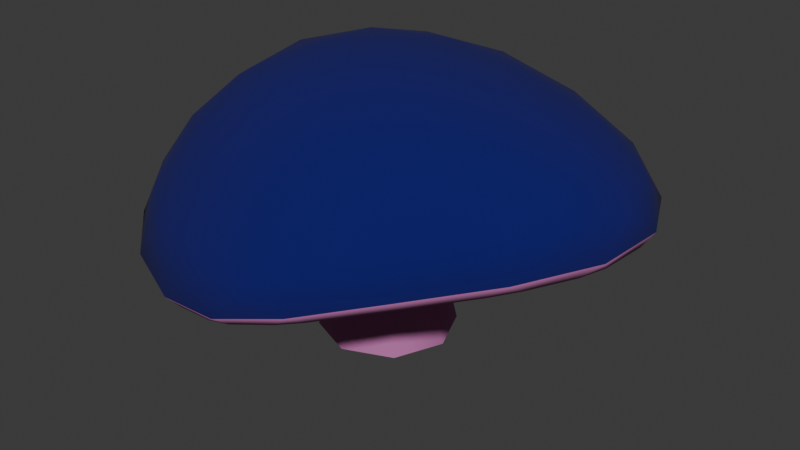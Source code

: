 # Source: mushroomBlue.blend  (saved by Blender 4.3.34; exported with 4.5.12 LTS)
import bpy
from mathutils import Matrix  # noqa: F401  (used for matrix-valued properties, if any)

bpy.ops.wm.read_factory_settings(use_empty=True)
scene = bpy.context.scene
scene.name = 'Scene'

# ---- collections
col_collection = bpy.data.collections.new('Collection'); scene.collection.children.link(col_collection)

# ---- materials (node trees are filled in below, after node groups)
mat_material_001 = bpy.data.materials.new('Material.001')
mat_material_002 = bpy.data.materials.new('Material.002')

# ---- node groups
ng_smooth_by_angle = bpy.data.node_groups.new('Smooth by Angle', 'GeometryNodeTree')
_s = ng_smooth_by_angle.interface.new_socket(name='Mesh', in_out='OUTPUT', socket_type='NodeSocketGeometry')
_s = ng_smooth_by_angle.interface.new_socket(name='Mesh', in_out='INPUT', socket_type='NodeSocketGeometry')
_s = ng_smooth_by_angle.interface.new_socket(name='Angle', in_out='INPUT', socket_type='NodeSocketFloat')
_s.subtype = 'ANGLE'
_s.default_value = 0.5236
_s.min_value = 0.0
_s.max_value = 3.142
_s.description = 'Maximum face angle for smooth edges'
_s = ng_smooth_by_angle.interface.new_socket(name='Ignore Sharpness', in_out='INPUT', socket_type='NodeSocketBool')
_s.force_non_field = True
ng_smooth_by_angle.description = 'Set the sharpness of mesh edges based on the angle between the neighboring faces'
ng_smooth_by_angle.is_modifier = True
_N = ng_smooth_by_angle.nodes; _L = ng_smooth_by_angle.links
n0 = _N.new('GeometryNodeSetShadeSmooth'); n0.name = 'Set Shade Smooth'; n0.location = (120, -80)
n0.domain = 'EDGE'
n1 = _N.new('GeometryNodeSetShadeSmooth'); n1.name = 'Set Shade Smooth.001'; n1.location = (300, -80)
n2 = _N.new('NodeGroupOutput'); n2.name = 'Group Output'; n2.location = (480, -80)
n3 = _N.new('GeometryNodeInputMeshEdgeAngle'); n3.name = 'Edge Angle'; n3.location = (-440, -240)
n4 = _N.new('NodeGroupInput'); n4.name = 'Group Input'; n4.location = (-80, -80)
n5 = _N.new('GeometryNodeInputEdgeSmooth'); n5.name = 'Is Edge Smooth'; n5.location = (-260, -120)
n6 = _N.new('GeometryNodeInputShadeSmooth'); n6.name = 'Is Shade Smooth'; n6.location = (-440, -397)
n7 = _N.new('FunctionNodeCompare'); n7.name = 'Compare'; n7.location = (-260, -260)
n7.operation = 'LESS_EQUAL'
n7.inputs[6].default_value = (0.0, 0.0, 0.0, 0.0)
n7.inputs[7].default_value = (0.0, 0.0, 0.0, 0.0)
n8 = _N.new('FunctionNodeBooleanMath'); n8.name = 'Boolean Math.001'; n8.location = (-80, -260)
n9 = _N.new('NodeGroupInput'); n9.name = 'Group Input.001'; n9.location = (-440, -329)
n10 = _N.new('NodeGroupInput'); n10.name = 'Group Input.002'; n10.location = (-259, -189)
n11 = _N.new('FunctionNodeBooleanMath'); n11.name = 'Boolean Math'; n11.location = (-80, -149)
n11.operation = 'OR'
n12 = _N.new('FunctionNodeBooleanMath'); n12.name = 'Boolean Math.002'; n12.location = (-260, -380)
n12.operation = 'OR'
n13 = _N.new('NodeGroupInput'); n13.name = 'Group Input.003'; n13.location = (-440, -460)
_L.new(n3.outputs[0], n7.inputs[0])
_L.new(n1.outputs[0], n2.inputs[0])
_L.new(n9.outputs[1], n7.inputs[1])
_L.new(n7.outputs[0], n8.inputs[0])
_L.new(n4.outputs[0], n0.inputs[0])
_L.new(n0.outputs[0], n1.inputs[0])
_L.new(n8.outputs[0], n0.inputs[2])
_L.new(n10.outputs[2], n11.inputs[1])
_L.new(n5.outputs[0], n11.inputs[0])
_L.new(n11.outputs[0], n0.inputs[1])
_L.new(n13.outputs[2], n12.inputs[1])
_L.new(n6.outputs[0], n12.inputs[0])
_L.new(n12.outputs[0], n8.inputs[1])
n2.is_active_output = True

# ---- material node trees
mat_material_001.use_nodes = True; mat_material_001.node_tree.nodes.clear()
_N = mat_material_001.node_tree.nodes; _L = mat_material_001.node_tree.links
n0 = _N.new('ShaderNodeBsdfPrincipled'); n0.name = 'Principled BSDF'; n0.location = (10, 300)
n0.inputs[0].default_value = (0.0001073, 0.0, 0.1268, 1.0)
n0.inputs[2].default_value = 1.0
n1 = _N.new('ShaderNodeOutputMaterial'); n1.name = 'Material Output'; n1.location = (300, 300)
_L.new(n0.outputs[0], n1.inputs[0])
n1.is_active_output = True
mat_material_002.use_nodes = True; mat_material_002.node_tree.nodes.clear()
_N = mat_material_002.node_tree.nodes; _L = mat_material_002.node_tree.links
n0 = _N.new('ShaderNodeBsdfPrincipled'); n0.name = 'Principled BSDF'; n0.location = (10, 300)
n0.inputs[0].default_value = (0.4714, 0.1481, 0.3623, 1.0)
n0.inputs[2].default_value = 1.0
n1 = _N.new('ShaderNodeOutputMaterial'); n1.name = 'Material Output'; n1.location = (300, 300)
_L.new(n0.outputs[0], n1.inputs[0])
n1.is_active_output = True

# ---- world
world_world = bpy.data.worlds.new('World'); scene.world = world_world
world_world.use_nodes = True; world_world.node_tree.nodes.clear()
_N = world_world.node_tree.nodes; _L = world_world.node_tree.links
n0 = _N.new('ShaderNodeOutputWorld'); n0.name = 'World Output'; n0.location = (300, 300)
n1 = _N.new('ShaderNodeBackground'); n1.name = 'Background'; n1.location = (10, 300)
n1.inputs[0].default_value = (0.05088, 0.05088, 0.05088, 1.0)
_L.new(n1.outputs[0], n0.inputs[0])
n0.is_active_output = True
world_world.color = (0.05088, 0.05088, 0.05088)
world_world.use_sun_shadow = False
world_world.sun_shadow_jitter_overblur = 0.0

# ---- meshes
me_icosphere = bpy.data.meshes.new('Icosphere')
me_icosphere.from_pydata([(0.2981, -1.144, 0.3513), (-0.7236, -0.7276, 0.4192), (-0.7236, 0.4974, 0.3293), (0.3998, 0.8465, 0.4472), (1.295, -0.08743, 0.5541), (0.09205, -0.08669, 1.0), (0.1133, -0.1283, 0.4704), (1.082, -0.2491, 0.4292), (1.121, 0.01748, 0.4494), (0.1416, -1.017, 0.2509), (0.4026, -0.932, 0.3042), (-0.6505, -0.5256, 0.3484), (1.161, -0.3724, 0.5701), (0.8919, -0.6961, 0.5449), (0.5691, -0.9729, 0.4658), (0.03259, -1.157, 0.367), (-0.2629, -1.096, 0.3944), (-0.5319, -0.9299, 0.4239), (-0.8127, -0.4436, 0.5018), (-0.8506, -0.09478, 0.5043), (-0.8127, 0.2416, 0.4274), (-0.5318, 0.6658, 0.3914), (-0.2459, 0.802, 0.46), (0.0927, 0.8611, 0.4851), (0.6965, 0.7052, 0.5179), (1.009, 0.4729, 0.5853), (1.226, 0.1853, 0.6028), (0.1709, -0.3701, 0.9679), (0.2392, -0.6944, 0.8311), (0.2792, -0.9748, 0.5927), (1.11, -0.09014, 0.7254), (0.7983, -0.09392, 0.8701), (0.4223, -0.0924, 0.9679), (-0.1663, -0.2635, 0.9679), (-0.4223, -0.4614, 0.8466), (-0.6095, -0.628, 0.6382), (-0.156, 0.07962, 0.9679), (-0.4127, 0.2579, 0.8292), (-0.6095, 0.4045, 0.5827), (0.1993, 0.1846, 0.9679), (0.3028, 0.473, 0.8507), (0.3714, 0.7056, 0.6575), (0.5835, 0.2079, 0.8992), (0.9646, 0.2095, 0.7718), (0.6833, 0.4996, 0.738), (-0.07801, 0.3912, 0.8892), (0.01316, 0.676, 0.7078), (-0.3458, 0.5648, 0.6704), (-0.4394, -0.09387, 0.894), (-0.6708, 0.09028, 0.6937), (-0.6708, -0.2865, 0.7232), (-0.1097, -0.5994, 0.8785), (-0.3617, -0.8124, 0.6678), (-0.03867, -0.9341, 0.6447), (0.5364, -0.4062, 0.8948), (0.5852, -0.7315, 0.7138), (0.9043, -0.4057, 0.7507), (-0.5192, -0.7548, 0.3099), (-0.5162, 0.4744, 0.2471), (-0.6505, 0.2705, 0.2694), (0.5251, 0.6291, 0.3567), (0.2339, 0.7054, 0.3494), (1.021, 0.2596, 0.4484), (0.7927, 0.4823, 0.4045), (-0.04551, 0.7011, 0.3368), (-0.3188, 0.6165, 0.2884), (-0.7159, 0.02599, 0.3321), (-0.7159, -0.2652, 0.3683), (-0.3378, -0.9201, 0.275), (-0.1002, -1.014, 0.243), (0.6632, -0.7607, 0.3681), (0.9211, -0.5084, 0.4088), (1.245, -0.3187, 0.3407), (1.293, -0.2007, 0.3501), (1.314, -0.2486, 0.3979), (1.307, 0.1224, 0.3706), (1.357, 0.06825, 0.4229), (1.324, 0.008727, 0.3662), (0.09722, -1.21, 0.1202), (0.2002, -1.195, 0.1339), (0.1537, -1.243, 0.1632), (0.5023, -1.071, 0.2029), (0.4526, -1.138, 0.2317), (0.3948, -1.128, 0.177), (-0.8303, -0.5417, 0.2487), (-0.786, -0.6518, 0.2355), (-0.8395, -0.6164, 0.29), (-0.6097, -0.9233, 0.188), (-0.6774, -0.8976, 0.2415), (-0.6805, -0.8344, 0.2046), (-0.6098, 0.6587, 0.1266), (-0.681, 0.5835, 0.1222), (-0.6768, 0.6509, 0.1583), (-0.8299, 0.3276, 0.1591), (-0.8398, 0.4077, 0.1864), (-0.786, 0.4256, 0.1401), (0.6311, 0.7805, 0.2652), (0.5084, 0.8284, 0.2529), (0.5727, 0.8459, 0.3017), (0.1619, 0.9017, 0.2425), (0.2321, 0.9331, 0.2922), (0.2859, 0.8861, 0.247), (1.222, 0.3105, 0.3698), (1.148, 0.4079, 0.3605), (1.217, 0.3778, 0.4212), (0.9514, 0.5912, 0.3233), (0.8442, 0.6662, 0.3038), (0.9162, 0.6605, 0.3639), (-0.04771, 0.8987, 0.2325), (-0.1593, 0.8813, 0.2197), (-0.1115, 0.9282, 0.275), (-0.3732, 0.8138, 0.1789), (-0.4642, 0.7677, 0.1597), (-0.4402, 0.8251, 0.2114), (-0.8829, 0.1334, 0.2099), (-0.8969, 0.02181, 0.2311), (-0.9253, 0.09221, 0.2689), (-0.8969, -0.2196, 0.2617), (-0.8824, -0.3371, 0.2646), (-0.9248, -0.2802, 0.316), (-0.4646, -1.055, 0.1601), (-0.3755, -1.112, 0.1457), (-0.4381, -1.116, 0.1941), (-0.1791, -1.19, 0.1187), (-0.08019, -1.207, 0.1138), (-0.133, -1.238, 0.1519), (0.7036, -0.9336, 0.2548), (0.8107, -0.8449, 0.2771), (0.7763, -0.9132, 0.3163), (1.026, -0.633, 0.3114), (1.117, -0.5235, 0.3244), (1.106, -0.5861, 0.3698), (1.025, -0.6329, 0.3114), (1.001, -0.5474, 0.3433), (1.115, -0.523, 0.3243), (0.8107, -0.8448, 0.2771), (0.7033, -0.9333, 0.2548), (0.7119, -0.8313, 0.2972), (-0.179, -1.19, 0.1188), (-0.1177, -1.115, 0.1553), (-0.07999, -1.206, 0.114), (-0.3753, -1.112, 0.1457), (-0.4642, -1.054, 0.1602), (-0.3815, -1.01, 0.1915), (-0.8969, -0.2196, 0.2617), (-0.808, -0.2737, 0.297), (-0.8817, -0.3371, 0.2646), (-0.8969, 0.0218, 0.2311), (-0.8822, 0.1331, 0.2099), (-0.808, 0.05296, 0.256), (-0.3732, 0.8138, 0.1789), (-0.3746, 0.7095, 0.2069), (-0.4637, 0.7667, 0.1598), (-0.1593, 0.8813, 0.2197), (-0.04755, 0.8982, 0.2325), (-0.07793, 0.802, 0.2616), (0.951, 0.5905, 0.3232), (0.8501, 0.5591, 0.3386), (0.8438, 0.6656, 0.3037), (1.147, 0.4074, 0.3603), (1.22, 0.3092, 0.3694), (1.11, 0.3112, 0.3881), (0.1619, 0.9011, 0.2425), (0.2859, 0.8852, 0.247), (0.2281, 0.8062, 0.276), (0.6309, 0.7798, 0.2652), (0.5496, 0.7221, 0.2845), (0.5082, 0.8276, 0.2529), (-0.8292, 0.3271, 0.1592), (-0.7845, 0.4246, 0.1402), (-0.7342, 0.3264, 0.1853), (-0.6091, 0.6578, 0.1267), (-0.5861, 0.553, 0.1601), (-0.6799, 0.5821, 0.1224), (-0.6092, -0.9227, 0.188), (-0.6798, -0.8338, 0.2046), (-0.5862, -0.8233, 0.2309), (-0.8297, -0.5414, 0.2487), (-0.7342, -0.5657, 0.2744), (-0.7851, -0.6515, 0.2355), (0.5022, -1.071, 0.2029), (0.3945, -1.127, 0.177), (0.4251, -1.024, 0.2248), (0.09705, -1.208, 0.1203), (0.1427, -1.118, 0.1645), (0.2001, -1.194, 0.134), (1.305, 0.1217, 0.3702), (1.321, 0.007965, 0.3658), (1.227, 0.04149, 0.3893), (1.244, -0.3187, 0.3406), (1.183, -0.2564, 0.3664), (1.291, -0.2006, 0.3498), (0.1133, 0.2064, -0.3886), (0.1133, 0.003814, 0.4748), (0.35, 0.1083, -0.3886), (0.2067, -0.03489, 0.4748), (0.448, -0.1283, -0.3886), (0.2454, -0.1283, 0.4748), (0.35, -0.365, -0.3886), (0.2067, -0.2218, 0.4748), (0.1133, -0.463, -0.3886), (0.1133, -0.2605, 0.4748), (-0.1234, -0.365, -0.3886), (0.01988, -0.2218, 0.4748), (-0.2214, -0.1283, -0.3886), (-0.01882, -0.1283, 0.4748), (-0.1234, 0.1083, -0.3886), (0.01988, -0.03489, 0.4748)], [], [(0, 14, 29), (1, 17, 35), (2, 20, 38), (3, 23, 41), (4, 26, 30), (32, 39, 5), (31, 42, 32), (30, 43, 31), (32, 42, 39), (42, 40, 39), (31, 43, 42), (43, 44, 42), (42, 44, 40), (44, 41, 40), (30, 26, 43), (26, 25, 43), (43, 25, 44), (25, 24, 44), (44, 24, 41), (24, 3, 41), (39, 36, 5), (40, 45, 39), (41, 46, 40), (39, 45, 36), (45, 37, 36), (40, 46, 45), (46, 47, 45), (45, 47, 37), (47, 38, 37), (41, 23, 46), (23, 22, 46), (46, 22, 47), (22, 21, 47), (47, 21, 38), (21, 2, 38), (36, 33, 5), (37, 48, 36), (38, 49, 37), (36, 48, 33), (48, 34, 33), (37, 49, 48), (49, 50, 48), (48, 50, 34), (50, 35, 34), (38, 20, 49), (20, 19, 49), (49, 19, 50), (19, 18, 50), (50, 18, 35), (18, 1, 35), (33, 27, 5), (34, 51, 33), (35, 52, 34), (33, 51, 27), (51, 28, 27), (34, 52, 51), (52, 53, 51), (51, 53, 28), (53, 29, 28), (35, 17, 52), (17, 16, 52), (52, 16, 53), (16, 15, 53), (53, 15, 29), (15, 0, 29), (27, 32, 5), (28, 54, 27), (29, 55, 28), (27, 54, 32), (54, 31, 32), (28, 55, 54), (55, 56, 54), (54, 56, 31), (56, 30, 31), (29, 14, 55), (14, 13, 55), (55, 13, 56), (13, 12, 56), (56, 12, 30), (12, 4, 30), (76, 104, 26), (102, 75, 186, 160), (107, 24, 25), (86, 88, 1), (105, 103, 159, 156), (110, 113, 22), (139, 143, 68, 69), (143, 176, 57, 68), (184, 139, 69, 9), (100, 23, 3), (96, 106, 158, 165), (100, 110, 23), (164, 166, 60, 61), (188, 190, 7, 8), (108, 99, 162, 154), (113, 21, 22), (125, 80, 15), (111, 109, 153, 150), (116, 119, 19), (137, 182, 10, 70), (64, 61, 6), (69, 68, 6), (9, 69, 6), (94, 20, 2), (90, 112, 152, 171), (94, 116, 20), (161, 188, 8, 62), (145, 149, 66, 67), (114, 93, 168, 148), (119, 18, 19), (166, 157, 63, 60), (82, 14, 0), (117, 115, 147, 144), (122, 125, 16), (71, 70, 6), (8, 7, 6), (66, 59, 6), (62, 8, 6), (89, 85, 179, 175), (84, 118, 146, 177), (88, 122, 17), (61, 60, 6), (65, 64, 6), (120, 87, 174, 142), (125, 15, 16), (63, 62, 6), (104, 25, 26), (123, 121, 141, 138), (128, 131, 13), (83, 79, 185, 181), (78, 124, 140, 183), (82, 128, 14), (126, 81, 180, 136), (131, 12, 13), (58, 65, 6), (104, 107, 25), (129, 127, 135, 132), (133, 137, 70, 71), (77, 73, 191, 187), (72, 130, 134, 189), (101, 97, 167, 163), (176, 178, 11, 57), (182, 184, 9, 10), (116, 19, 20), (155, 164, 61, 64), (172, 151, 65, 58), (107, 98, 24), (190, 133, 71, 7), (151, 155, 64, 65), (95, 91, 173, 169), (60, 63, 6), (7, 71, 6), (98, 3, 24), (149, 170, 59, 66), (170, 172, 58, 59), (92, 94, 2), (157, 161, 62, 63), (178, 145, 67, 11), (86, 1, 18), (11, 67, 6), (10, 9, 6), (128, 13, 14), (57, 11, 6), (68, 57, 6), (119, 86, 18), (67, 66, 6), (59, 58, 6), (80, 0, 15), (88, 17, 1), (131, 74, 12), (70, 10, 6), (74, 4, 12), (76, 26, 4), (80, 82, 0), (110, 22, 23), (98, 100, 3), (122, 16, 17), (113, 92, 21), (92, 2, 21), (72, 73, 74), (75, 76, 77), (78, 79, 80), (81, 82, 83), (84, 85, 86), (87, 88, 89), (90, 91, 92), (93, 94, 95), (96, 97, 98), (99, 100, 101), (102, 103, 104), (105, 106, 107), (108, 109, 110), (111, 112, 113), (114, 115, 116), (117, 118, 119), (120, 121, 122), (123, 124, 125), (126, 127, 128), (129, 130, 131), (132, 133, 134), (135, 136, 137), (138, 139, 140), (141, 142, 143), (144, 145, 146), (147, 148, 149), (150, 151, 152), (153, 154, 155), (156, 157, 158), (159, 160, 161), (162, 163, 164), (165, 166, 167), (168, 169, 170), (171, 172, 173), (174, 175, 176), (177, 178, 179), (180, 181, 182), (183, 184, 185), (186, 187, 188), (189, 190, 191), (75, 102, 104, 76), (103, 105, 107, 104), (106, 96, 98, 107), (99, 108, 110, 100), (109, 111, 113, 110), (112, 90, 92, 113), (93, 114, 116, 94), (115, 117, 119, 116), (118, 84, 86, 119), (87, 120, 122, 88), (121, 123, 125, 122), (124, 78, 80, 125), (81, 126, 128, 82), (127, 129, 131, 128), (130, 72, 74, 131), (97, 101, 100, 98), (96, 165, 167, 97), (180, 81, 83, 181), (78, 183, 185, 79), (105, 156, 158, 106), (162, 99, 101, 163), (91, 95, 94, 92), (129, 132, 134, 130), (126, 136, 135, 127), (117, 144, 146, 118), (174, 87, 89, 175), (84, 177, 179, 85), (85, 89, 88, 86), (147, 115, 114, 148), (72, 189, 191, 73), (159, 103, 102, 160), (77, 187, 186, 75), (108, 154, 153, 109), (79, 83, 82, 80), (90, 171, 173, 91), (140, 124, 123, 138), (120, 142, 141, 121), (111, 150, 152, 112), (168, 93, 95, 169), (73, 77, 76, 74), (166, 164, 163, 167), (190, 188, 187, 191), (184, 182, 181, 185), (178, 176, 175, 179), (172, 170, 169, 173), (182, 137, 136, 180), (133, 190, 189, 134), (137, 133, 132, 135), (176, 143, 142, 174), (139, 184, 183, 140), (143, 139, 138, 141), (170, 149, 148, 168), (145, 178, 177, 146), (149, 145, 144, 147), (164, 155, 154, 162), (151, 172, 171, 152), (155, 151, 150, 153), (188, 161, 160, 186), (157, 166, 165, 158), (161, 157, 156, 159), (74, 76, 4), (192, 193, 195, 194), (194, 195, 197, 196), (196, 197, 199, 198), (198, 199, 201, 200), (200, 201, 203, 202), (202, 203, 205, 204), (195, 193, 207, 205, 203, 201, 199, 197), (204, 205, 207, 206), (206, 207, 193, 192)])
me_icosphere.polygons.foreach_set('use_smooth', [True] * 289)
me_icosphere.polygons.foreach_set('material_index', [0, 0, 0, 0, 0, 0, 0, 0, 0, 0, 0, 0, 0, 0, 0, 0, 0, 0, 0, 0, 0, 0, 0, 0, 0, 0, 0, 0, 0, 0, 0, 0, 0, 0, 0, 0, 0, 0, 0, 0, 0, 0, 0, 0, 0, 0, 0, 0, 0, 0, 0, 0, 0, 0, 0, 0, 0, 0, 0, 0, 0, 0, 0, 0, 0, 0, 0, 0, 0, 0, 0, 0, 0, 0, 0, 0, 0, 0, 0, 0, 0, 1, 0, 0, 1, 0, 1, 1, 1, 0, 1, 0, 1, 1, 1, 0, 0, 1, 0, 1, 1, 1, 1, 0, 1, 0, 1, 1, 1, 0, 1, 0, 1, 0, 1, 1, 1, 1, 1, 1, 0, 1, 1, 1, 0, 1, 0, 1, 0, 1, 1, 0, 1, 0, 1, 0, 1, 1, 1, 1, 1, 1, 1, 0, 1, 1, 0, 1, 1, 1, 1, 1, 0, 1, 1, 0, 1, 1, 0, 1, 1, 0, 1, 1, 0, 1, 1, 0, 0, 0, 1, 0, 0, 0, 0, 0, 0, 0, 0, 1, 1, 1, 1, 1, 1, 1, 1, 1, 1, 1, 1, 1, 1, 1, 1, 1, 1, 1, 1, 1, 1, 1, 1, 1, 1, 1, 1, 1, 1, 1, 1, 1, 1, 1, 1, 1, 1, 1, 1, 1, 1, 1, 1, 1, 1, 1, 1, 1, 1, 1, 1, 1, 1, 1, 1, 1, 1, 1, 1, 1, 1, 1, 1, 1, 1, 1, 1, 1, 1, 1, 1, 1, 1, 1, 1, 1, 1, 1, 1, 1, 1, 1, 1, 1, 1, 1, 1, 1, 1, 1, 1, 1, 1, 1, 1, 1, 1, 1, 1, 0, 1, 1, 1, 1, 1, 1, 0, 1, 1])
_uv = me_icosphere.uv_layers.new(name='UVMap')
_uv.uv.foreach_set('vector', [0.1818, 0.3149, 0.2273, 0.3149, 0.2045, 0.3543, 0.0, 0.3149, 0.04545, 0.3149, 0.02273, 0.3543, 0.7273, 0.3149, 0.7727, 0.3149, 0.75, 0.3543, 0.5455, 0.3149, 0.5909, 0.3149, 0.5682, 0.3543, 0.3636, 0.3149, 0.4091, 0.3149, 0.3864, 0.3543, 0.4318, 0.433, 0.4773, 0.433, 0.4545, 0.4724, 0.4091, 0.3937, 0.4545, 0.3937, 0.4318, 0.433, 0.3864, 0.3543, 0.4318, 0.3543, 0.4091, 0.3937, 0.4318, 0.433, 0.4545, 0.3937, 0.4773, 0.433, 0.4545, 0.3937, 0.5, 0.3937, 0.4773, 0.433, 0.4091, 0.3937, 0.4318, 0.3543, 0.4545, 0.3937, 0.4318, 0.3543, 0.4773, 0.3543, 0.4545, 0.3937, 0.4545, 0.3937, 0.4773, 0.3543, 0.5, 0.3937, 0.4773, 0.3543, 0.5227, 0.3543, 0.5, 0.3937, 0.3864, 0.3543, 0.4091, 0.3149, 0.4318, 0.3543, 0.4091, 0.3149, 0.4545, 0.3149, 0.4318, 0.3543, 0.4318, 0.3543, 0.4545, 0.3149, 0.4773, 0.3543, 0.4545, 0.3149, 0.5, 0.3149, 0.4773, 0.3543, 0.4773, 0.3543, 0.5, 0.3149, 0.5227, 0.3543, 0.5, 0.3149, 0.5455, 0.3149, 0.5227, 0.3543, 0.6136, 0.433, 0.6591, 0.433, 0.6364, 0.4724, 0.5909, 0.3937, 0.6364, 0.3937, 0.6136, 0.433, 0.5682, 0.3543, 0.6136, 0.3543, 0.5909, 0.3937, 0.6136, 0.433, 0.6364, 0.3937, 0.6591, 0.433, 0.6364, 0.3937, 0.6818, 0.3937, 0.6591, 0.433, 0.5909, 0.3937, 0.6136, 0.3543, 0.6364, 0.3937, 0.6136, 0.3543, 0.6591, 0.3543, 0.6364, 0.3937, 0.6364, 0.3937, 0.6591, 0.3543, 0.6818, 0.3937, 0.6591, 0.3543, 0.7045, 0.3543, 0.6818, 0.3937, 0.5682, 0.3543, 0.5909, 0.3149, 0.6136, 0.3543, 0.5909, 0.3149, 0.6364, 0.3149, 0.6136, 0.3543, 0.6136, 0.3543, 0.6364, 0.3149, 0.6591, 0.3543, 0.6364, 0.3149, 0.6818, 0.3149, 0.6591, 0.3543, 0.6591, 0.3543, 0.6818, 0.3149, 0.7045, 0.3543, 0.6818, 0.3149, 0.7273, 0.3149, 0.7045, 0.3543, 0.7955, 0.433, 0.8409, 0.433, 0.8182, 0.4724, 0.7727, 0.3937, 0.8182, 0.3937, 0.7955, 0.433, 0.75, 0.3543, 0.7955, 0.3543, 0.7727, 0.3937, 0.7955, 0.433, 0.8182, 0.3937, 0.8409, 0.433, 0.8182, 0.3937, 0.8636, 0.3937, 0.8409, 0.433, 0.7727, 0.3937, 0.7955, 0.3543, 0.8182, 0.3937, 0.7955, 0.3543, 0.8409, 0.3543, 0.8182, 0.3937, 0.8182, 0.3937, 0.8409, 0.3543, 0.8636, 0.3937, 0.8409, 0.3543, 0.8864, 0.3543, 0.8636, 0.3937, 0.75, 0.3543, 0.7727, 0.3149, 0.7955, 0.3543, 0.7727, 0.3149, 0.8182, 0.3149, 0.7955, 0.3543, 0.7955, 0.3543, 0.8182, 0.3149, 0.8409, 0.3543, 0.8182, 0.3149, 0.8636, 0.3149, 0.8409, 0.3543, 0.8409, 0.3543, 0.8636, 0.3149, 0.8864, 0.3543, 0.8636, 0.3149, 0.9091, 0.3149, 0.8864, 0.3543, 0.06818, 0.433, 0.1136, 0.433, 0.09091, 0.4724, 0.04545, 0.3937, 0.09091, 0.3937, 0.06818, 0.433, 0.02273, 0.3543, 0.06818, 0.3543, 0.04545, 0.3937, 0.06818, 0.433, 0.09091, 0.3937, 0.1136, 0.433, 0.09091, 0.3937, 0.1364, 0.3937, 0.1136, 0.433, 0.04545, 0.3937, 0.06818, 0.3543, 0.09091, 0.3937, 0.06818, 0.3543, 0.1136, 0.3543, 0.09091, 0.3937, 0.09091, 0.3937, 0.1136, 0.3543, 0.1364, 0.3937, 0.1136, 0.3543, 0.1591, 0.3543, 0.1364, 0.3937, 0.02273, 0.3543, 0.04545, 0.3149, 0.06818, 0.3543, 0.04545, 0.3149, 0.09091, 0.3149, 0.06818, 0.3543, 0.06818, 0.3543, 0.09091, 0.3149, 0.1136, 0.3543, 0.09091, 0.3149, 0.1364, 0.3149, 0.1136, 0.3543, 0.1136, 0.3543, 0.1364, 0.3149, 0.1591, 0.3543, 0.1364, 0.3149, 0.1818, 0.3149, 0.1591, 0.3543, 0.25, 0.433, 0.2955, 0.433, 0.2727, 0.4724, 0.2273, 0.3937, 0.2727, 0.3937, 0.25, 0.433, 0.2045, 0.3543, 0.25, 0.3543, 0.2273, 0.3937, 0.25, 0.433, 0.2727, 0.3937, 0.2955, 0.433, 0.2727, 0.3937, 0.3182, 0.3937, 0.2955, 0.433, 0.2273, 0.3937, 0.25, 0.3543, 0.2727, 0.3937, 0.25, 0.3543, 0.2955, 0.3543, 0.2727, 0.3937, 0.2727, 0.3937, 0.2955, 0.3543, 0.3182, 0.3937, 0.2955, 0.3543, 0.3409, 0.3543, 0.3182, 0.3937, 0.2045, 0.3543, 0.2273, 0.3149, 0.25, 0.3543, 0.2273, 0.3149, 0.2727, 0.3149, 0.25, 0.3543, 0.25, 0.3543, 0.2727, 0.3149, 0.2955, 0.3543, 0.2727, 0.3149, 0.3182, 0.3149, 0.2955, 0.3543, 0.2955, 0.3543, 0.3182, 0.3149, 0.3409, 0.3543, 0.3182, 0.3149, 0.3636, 0.3149, 0.3409, 0.3543, 0.3862, 0.2837, 0.4316, 0.2836, 0.4091, 0.3149, 0.4236, 0.2756, 0.3947, 0.2756, 0.3947, 0.2756, 0.4236, 0.2756, 0.4776, 0.2832, 0.5, 0.3149, 0.4545, 0.3149, 0.8879, 0.2851, 0.9304, 0.2849, 0.9091, 0.3149, 0.47, 0.2756, 0.4392, 0.2756, 0.4392, 0.2756, 0.47, 0.2756, 0.6139, 0.2827, 0.6591, 0.2826, 0.6364, 0.3149, 0.1136, 0.2756, 0.06818, 0.2756, 0.06818, 0.2756, 0.1136, 0.2756, 0.06818, 0.2756, 0.02273, 0.2756, 0.02273, 0.2756, 0.06818, 0.2756, 0.1591, 0.2756, 0.1136, 0.2756, 0.1136, 0.2756, 0.1591, 0.2756, 0.5675, 0.2839, 0.5909, 0.3149, 0.5455, 0.3149, 0.5147, 0.2756, 0.4853, 0.2756, 0.4853, 0.2756, 0.5147, 0.2756, 0.5683, 0.2831, 0.6135, 0.2831, 0.5909, 0.3149, 0.5682, 0.2756, 0.5227, 0.2756, 0.5227, 0.2756, 0.5682, 0.2756, 0.3864, 0.2756, 0.3409, 0.2756, 0.3409, 0.2756, 0.3864, 0.2756, 0.6054, 0.2756, 0.5765, 0.2756, 0.5765, 0.2756, 0.6054, 0.2756, 0.6594, 0.2826, 0.6818, 0.3149, 0.6364, 0.3149, 0.1138, 0.2828, 0.158, 0.283, 0.1364, 0.3149, 0.6517, 0.2756, 0.621, 0.2756, 0.621, 0.2756, 0.6517, 0.2756, 0.7957, 0.2828, 0.8406, 0.2827, 0.8182, 0.3149, 0.25, 0.2756, 0.2045, 0.2756, 0.2045, 0.2756, 0.25, 0.2756, 0.6136, 0.2756, 0.5682, 0.2756, 0.6136, 0.2756, 0.1136, 0.2756, 0.06818, 0.2756, 0.1136, 0.2756, 0.1591, 0.2756, 0.1136, 0.2756, 0.1591, 0.2756, 0.7489, 0.2836, 0.7727, 0.3149, 0.7273, 0.3149, 0.6963, 0.2756, 0.6672, 0.2756, 0.6672, 0.2756, 0.6963, 0.2756, 0.7498, 0.2832, 0.7953, 0.2832, 0.7727, 0.3149, 0.4318, 0.2756, 0.3864, 0.2756, 0.3864, 0.2756, 0.4318, 0.2756, 0.8409, 0.2756, 0.7955, 0.2756, 0.7955, 0.2756, 0.8409, 0.2756, 0.7875, 0.2756, 0.758, 0.2756, 0.758, 0.2756, 0.7875, 0.2756, 0.841, 0.2832, 0.8636, 0.3149, 0.8182, 0.3149, 0.5227, 0.2756, 0.4773, 0.2756, 0.4773, 0.2756, 0.5227, 0.2756, 0.2035, 0.284, 0.2273, 0.3149, 0.1818, 0.3149, 0.8335, 0.2756, 0.8029, 0.2756, 0.8029, 0.2756, 0.8335, 0.2756, 0.06861, 0.2826, 0.1135, 0.2825, 0.09091, 0.3149, 0.2955, 0.2756, 0.25, 0.2756, 0.2955, 0.2756, 0.3864, 0.2756, 0.3409, 0.2756, 0.3864, 0.2756, 0.7955, 0.2756, 0.75, 0.2756, 0.7955, 0.2756, 0.4318, 0.2756, 0.3864, 0.2756, 0.4318, 0.2756, 0.9237, 0.2756, 0.8945, 0.2756, 0.8945, 0.2756, 0.9237, 0.2756, 0.8781, 0.2756, 0.8492, 0.2756, 0.8492, 0.2756, 0.8781, 0.2756, 0.02293, 0.2832, 0.06829, 0.283, 0.04545, 0.3149, 0.5682, 0.2756, 0.5227, 0.2756, 0.5682, 0.2756, 0.6591, 0.2756, 0.6136, 0.2756, 0.6591, 0.2756, 0.06, 0.2756, 0.03094, 0.2756, 0.03094, 0.2756, 0.06, 0.2756, 0.1139, 0.2822, 0.1364, 0.3149, 0.09091, 0.3149, 0.4773, 0.2756, 0.4318, 0.2756, 0.4773, 0.2756, 0.4316, 0.2836, 0.4545, 0.3149, 0.4091, 0.3149, 0.1062, 0.2756, 0.07561, 0.2756, 0.07562, 0.2756, 0.1062, 0.2756, 0.2502, 0.283, 0.2951, 0.2831, 0.2727, 0.3149, 0.1965, 0.2756, 0.1671, 0.2756, 0.1671, 0.2756, 0.1965, 0.2756, 0.1508, 0.2756, 0.1219, 0.2756, 0.1219, 0.2756, 0.1508, 0.2756, 0.2044, 0.2834, 0.2498, 0.2834, 0.2273, 0.3149, 0.2421, 0.2756, 0.2125, 0.2756, 0.2125, 0.2756, 0.242, 0.2756, 0.2956, 0.2832, 0.3182, 0.3149, 0.2727, 0.3149, 0.7045, 0.2756, 0.6591, 0.2756, 0.7045, 0.2756, 0.4321, 0.2833, 0.4772, 0.2833, 0.4545, 0.3149, 0.2881, 0.2756, 0.2574, 0.2756, 0.2574, 0.2756, 0.2881, 0.2756, 0.2955, 0.2756, 0.25, 0.2756, 0.25, 0.2756, 0.2955, 0.2756, 0.3781, 0.2756, 0.3491, 0.2756, 0.3491, 0.2756, 0.3781, 0.2756, 0.3326, 0.2756, 0.3036, 0.2756, 0.3037, 0.2756, 0.3326, 0.2756, 0.56, 0.2756, 0.531, 0.2756, 0.531, 0.2756, 0.5599, 0.2756, 0.9318, 0.2756, 0.8864, 0.2756, 0.8864, 0.2756, 0.9318, 0.2756, 0.2045, 0.2756, 0.1591, 0.2756, 0.1591, 0.2756, 0.2045, 0.2756, 0.7953, 0.283, 0.8182, 0.3149, 0.7727, 0.3149, 0.6136, 0.2756, 0.5682, 0.2756, 0.5682, 0.2756, 0.6136, 0.2756, 0.7045, 0.2756, 0.6591, 0.2756, 0.6591, 0.2756, 0.7045, 0.2756, 0.4776, 0.2836, 0.5228, 0.2836, 0.5, 0.3149, 0.3409, 0.2756, 0.2955, 0.2756, 0.2955, 0.2756, 0.3409, 0.2756, 0.6591, 0.2756, 0.6136, 0.2756, 0.6136, 0.2756, 0.6591, 0.2756, 0.7418, 0.2756, 0.7128, 0.2756, 0.7128, 0.2756, 0.7418, 0.2756, 0.5227, 0.2756, 0.4773, 0.2756, 0.5227, 0.2756, 0.3409, 0.2756, 0.2955, 0.2756, 0.3409, 0.2756, 0.5237, 0.2838, 0.5455, 0.3149, 0.5, 0.3149, 0.7955, 0.2756, 0.75, 0.2756, 0.75, 0.2756, 0.7955, 0.2756, 0.75, 0.2756, 0.7045, 0.2756, 0.7045, 0.2756, 0.75, 0.2756, 0.7056, 0.2848, 0.7482, 0.2849, 0.7273, 0.3149, 0.4773, 0.2756, 0.4318, 0.2756, 0.4318, 0.2756, 0.4773, 0.2756, 0.8864, 0.2756, 0.8409, 0.2756, 0.8409, 0.2756, 0.8864, 0.2756, 0.887, 0.284, 0.9091, 0.3149, 0.8636, 0.3149, 0.8864, 0.2756, 0.8409, 0.2756, 0.8864, 0.2756, 0.2045, 0.2756, 0.1591, 0.2756, 0.2045, 0.2756, 0.2498, 0.2832, 0.2727, 0.3149, 0.2273, 0.3149, 0.9318, 0.2756, 0.8864, 0.2756, 0.9318, 0.2756, 0.06818, 0.2756, 0.02273, 0.2756, 0.06818, 0.2756, 0.8411, 0.2831, 0.8862, 0.2831, 0.8636, 0.3149, 0.8409, 0.2756, 0.7955, 0.2756, 0.8409, 0.2756, 0.75, 0.2756, 0.7045, 0.2756, 0.75, 0.2756, 0.1586, 0.2832, 0.1818, 0.3149, 0.1364, 0.3149, 0.02208, 0.2838, 0.04545, 0.3149, 0.0, 0.3149, 0.2955, 0.2835, 0.3409, 0.2837, 0.3182, 0.3149, 0.25, 0.2756, 0.2045, 0.2756, 0.25, 0.2756, 0.3419, 0.2843, 0.3636, 0.3149, 0.3182, 0.3149, 0.3853, 0.2846, 0.4091, 0.3149, 0.3636, 0.3149, 0.1595, 0.285, 0.2028, 0.2852, 0.1818, 0.3149, 0.6135, 0.2829, 0.6364, 0.3149, 0.5909, 0.3149, 0.5244, 0.2851, 0.5667, 0.285, 0.5455, 0.3149, 0.06822, 0.2825, 0.09091, 0.3149, 0.04545, 0.3149, 0.6595, 0.283, 0.7041, 0.283, 0.6818, 0.3149, 0.7048, 0.2831, 0.7273, 0.3149, 0.6818, 0.3149, 0.3326, 0.2756, 0.3491, 0.2756, 0.3409, 0.2837, 0.3947, 0.2756, 0.3845, 0.2854, 0.3781, 0.2756, 0.1508, 0.2756, 0.1671, 0.2756, 0.158, 0.283, 0.2125, 0.2756, 0.2028, 0.2852, 0.1965, 0.2756, 0.8781, 0.2756, 0.8945, 0.2756, 0.8862, 0.2831, 0.03094, 0.2756, 0.02273, 0.2756, 0.02273, 0.2756, 0.6963, 0.2756, 0.7128, 0.2756, 0.7041, 0.283, 0.758, 0.2756, 0.7482, 0.2849, 0.7418, 0.2756, 0.5147, 0.2756, 0.531, 0.2756, 0.5228, 0.2836, 0.5765, 0.2756, 0.5667, 0.285, 0.56, 0.2756, 0.4236, 0.2756, 0.4392, 0.2756, 0.4316, 0.2836, 0.47, 0.2756, 0.4853, 0.2756, 0.4772, 0.2833, 0.6054, 0.2756, 0.621, 0.2756, 0.6135, 0.2831, 0.6517, 0.2756, 0.6672, 0.2756, 0.6591, 0.2826, 0.7875, 0.2756, 0.8029, 0.2756, 0.7953, 0.2832, 0.8335, 0.2756, 0.8492, 0.2756, 0.8406, 0.2827, 0.06, 0.2756, 0.07561, 0.2756, 0.06829, 0.283, 0.1062, 0.2756, 0.1219, 0.2756, 0.1135, 0.2825, 0.2421, 0.2756, 0.2574, 0.2756, 0.2498, 0.2834, 0.2881, 0.2756, 0.3036, 0.2756, 0.2951, 0.2831, 0.2881, 0.2756, 0.2955, 0.2756, 0.3037, 0.2756, 0.2574, 0.2756, 0.242, 0.2756, 0.25, 0.2756, 0.1062, 0.2756, 0.1136, 0.2756, 0.1219, 0.2756, 0.07562, 0.2756, 0.06, 0.2756, 0.06818, 0.2756, 0.8335, 0.2756, 0.8409, 0.2756, 0.8492, 0.2756, 0.8029, 0.2756, 0.7875, 0.2756, 0.7955, 0.2756, 0.6517, 0.2756, 0.6591, 0.2756, 0.6672, 0.2756, 0.621, 0.2756, 0.6054, 0.2756, 0.6136, 0.2756, 0.47, 0.2756, 0.4773, 0.2756, 0.4853, 0.2756, 0.4392, 0.2756, 0.4236, 0.2756, 0.4318, 0.2756, 0.5765, 0.2756, 0.5599, 0.2756, 0.5682, 0.2756, 0.5147, 0.2756, 0.5227, 0.2756, 0.531, 0.2756, 0.758, 0.2756, 0.7418, 0.2756, 0.75, 0.2756, 0.6963, 0.2756, 0.7045, 0.2756, 0.7128, 0.2756, 0.03094, 0.2756, 0.02273, 0.2756, 0.02302, 0.2756, 0.8781, 0.2756, 0.8864, 0.2756, 0.8945, 0.2756, 0.2125, 0.2756, 0.1965, 0.2756, 0.2045, 0.2756, 0.1508, 0.2756, 0.1591, 0.2756, 0.1671, 0.2756, 0.3947, 0.2756, 0.3781, 0.2756, 0.3864, 0.2756, 0.3326, 0.2756, 0.3409, 0.2756, 0.3491, 0.2756, 0.3947, 0.2756, 0.4236, 0.2756, 0.4316, 0.2836, 0.3862, 0.2837, 0.4392, 0.2756, 0.47, 0.2756, 0.4772, 0.2833, 0.4321, 0.2833, 0.4853, 0.2756, 0.5147, 0.2756, 0.5228, 0.2836, 0.4776, 0.2836, 0.5765, 0.2756, 0.6054, 0.2756, 0.6135, 0.2831, 0.5683, 0.2831, 0.621, 0.2756, 0.6517, 0.2756, 0.6591, 0.2826, 0.6139, 0.2827, 0.6672, 0.2756, 0.6963, 0.2756, 0.7041, 0.283, 0.6595, 0.283, 0.758, 0.2756, 0.7875, 0.2756, 0.7953, 0.2832, 0.7498, 0.2832, 0.8029, 0.2756, 0.8335, 0.2756, 0.8406, 0.2827, 0.7957, 0.2828, 0.8492, 0.2756, 0.8781, 0.2756, 0.8862, 0.2831, 0.8411, 0.2831, 0.03094, 0.2756, 0.06, 0.2756, 0.06829, 0.283, 0.02293, 0.2832, 0.07561, 0.2756, 0.1062, 0.2756, 0.1135, 0.2825, 0.06861, 0.2826, 0.1219, 0.2756, 0.1508, 0.2756, 0.158, 0.283, 0.1138, 0.2828, 0.2125, 0.2756, 0.2421, 0.2756, 0.2498, 0.2834, 0.2044, 0.2834, 0.2574, 0.2756, 0.2881, 0.2756, 0.2951, 0.2831, 0.2502, 0.283, 0.3036, 0.2756, 0.3326, 0.2756, 0.3409, 0.2837, 0.2955, 0.2835, 0.531, 0.2756, 0.56, 0.2756, 0.5667, 0.285, 0.5244, 0.2851, 0.5147, 0.2756, 0.5147, 0.2756, 0.531, 0.2756, 0.531, 0.2756, 0.2125, 0.2756, 0.2125, 0.2756, 0.1965, 0.2756, 0.1965, 0.2756, 0.1508, 0.2756, 0.1508, 0.2756, 0.1671, 0.2756, 0.1671, 0.2756, 0.47, 0.2756, 0.47, 0.2756, 0.4853, 0.2756, 0.4853, 0.2756, 0.5765, 0.2756, 0.5765, 0.2756, 0.56, 0.2756, 0.5599, 0.2756, 0.7128, 0.2756, 0.7418, 0.2756, 0.7482, 0.2849, 0.7056, 0.2848, 0.2881, 0.2756, 0.2881, 0.2756, 0.3037, 0.2756, 0.3036, 0.2756, 0.2421, 0.2756, 0.242, 0.2756, 0.2574, 0.2756, 0.2574, 0.2756, 0.8335, 0.2756, 0.8335, 0.2756, 0.8492, 0.2756, 0.8492, 0.2756, 0.03094, 0.2756, 0.03094, 0.2756, 0.02273, 0.2756, 0.02273, 0.2756, 0.8781, 0.2756, 0.8781, 0.2756, 0.8945, 0.2756, 0.8945, 0.2756, 0.8945, 0.2756, 0.9237, 0.2756, 0.9304, 0.2849, 0.8879, 0.2851, 0.8029, 0.2756, 0.8029, 0.2756, 0.7875, 0.2756, 0.7875, 0.2756, 0.3326, 0.2756, 0.3326, 0.2756, 0.3491, 0.2756, 0.3491, 0.2756, 0.4392, 0.2756, 0.4392, 0.2756, 0.4236, 0.2756, 0.4236, 0.2756, 0.3781, 0.2756, 0.3781, 0.2756, 0.3947, 0.2756, 0.3947, 0.2756, 0.6054, 0.2756, 0.6054, 0.2756, 0.621, 0.2756, 0.621, 0.2756, 0.1671, 0.2756, 0.1965, 0.2756, 0.2028, 0.2852, 0.1595, 0.285, 0.6963, 0.2756, 0.6963, 0.2756, 0.7128, 0.2756, 0.7128, 0.2756, 0.1219, 0.2756, 0.1219, 0.2756, 0.1062, 0.2756, 0.1062, 0.2756, 0.06, 0.2756, 0.06, 0.2756, 0.07562, 0.2756, 0.07561, 0.2756, 0.6517, 0.2756, 0.6517, 0.2756, 0.6672, 0.2756, 0.6672, 0.2756, 0.758, 0.2756, 0.758, 0.2756, 0.7418, 0.2756, 0.7418, 0.2756, 0.3491, 0.2756, 0.3781, 0.2756, 0.3845, 0.2854, 0.3426, 0.2853, 0.5227, 0.2756, 0.5682, 0.2756, 0.5599, 0.2756, 0.531, 0.2756, 0.3409, 0.2756, 0.3864, 0.2756, 0.3781, 0.2756, 0.3491, 0.2756, 0.1591, 0.2756, 0.2045, 0.2756, 0.1965, 0.2756, 0.1671, 0.2756, 0.8864, 0.2756, 0.9318, 0.2756, 0.9237, 0.2756, 0.8945, 0.2756, 0.7045, 0.2756, 0.75, 0.2756, 0.7418, 0.2756, 0.7128, 0.2756, 0.2045, 0.2756, 0.25, 0.2756, 0.242, 0.2756, 0.2125, 0.2756, 0.2955, 0.2756, 0.3409, 0.2756, 0.3326, 0.2756, 0.3037, 0.2756, 0.25, 0.2756, 0.2955, 0.2756, 0.2881, 0.2756, 0.2574, 0.2756, 0.02273, 0.2756, 0.06818, 0.2756, 0.06, 0.2756, 0.03094, 0.2756, 0.1136, 0.2756, 0.1591, 0.2756, 0.1508, 0.2756, 0.1219, 0.2756, 0.06818, 0.2756, 0.1136, 0.2756, 0.1062, 0.2756, 0.07562, 0.2756, 0.75, 0.2756, 0.7955, 0.2756, 0.7875, 0.2756, 0.758, 0.2756, 0.8409, 0.2756, 0.8864, 0.2756, 0.8781, 0.2756, 0.8492, 0.2756, 0.7955, 0.2756, 0.8409, 0.2756, 0.8335, 0.2756, 0.8029, 0.2756, 0.5682, 0.2756, 0.6136, 0.2756, 0.6054, 0.2756, 0.5765, 0.2756, 0.6591, 0.2756, 0.7045, 0.2756, 0.6963, 0.2756, 0.6672, 0.2756, 0.6136, 0.2756, 0.6591, 0.2756, 0.6517, 0.2756, 0.621, 0.2756, 0.3864, 0.2756, 0.4318, 0.2756, 0.4236, 0.2756, 0.3947, 0.2756, 0.4773, 0.2756, 0.5227, 0.2756, 0.5147, 0.2756, 0.4853, 0.2756, 0.4318, 0.2756, 0.4773, 0.2756, 0.47, 0.2756, 0.4392, 0.2756, 0.3426, 0.2853, 0.3845, 0.2854, 0.3636, 0.3149, 1.0, 0.5, 1.0, 1.0, 0.875, 1.0, 0.875, 0.5, 0.875, 0.5, 0.875, 1.0, 0.75, 1.0, 0.75, 0.5, 0.75, 0.5, 0.75, 1.0, 0.625, 1.0, 0.625, 0.5, 0.625, 0.5, 0.625, 1.0, 0.5, 1.0, 0.5, 0.5, 0.5, 0.5, 0.5, 1.0, 0.375, 1.0, 0.375, 0.5, 0.375, 0.5, 0.375, 1.0, 0.25, 1.0, 0.25, 0.5, 0.4197, 0.4197, 0.25, 0.49, 0.08029, 0.4197, 0.01, 0.25, 0.08029, 0.08029, 0.25, 0.01, 0.4197, 0.08029, 0.49, 0.25, 0.25, 0.5, 0.25, 1.0, 0.125, 1.0, 0.125, 0.5, 0.125, 0.5, 0.125, 1.0, 0.0, 1.0, 0.0, 0.5])
_ca = me_icosphere.color_attributes.new('Attribute', 'BYTE_COLOR', 'CORNER')
_ca.data.foreach_set('color', [1.0, 1.0, 1.0, 1.0, 1.0, 1.0, 1.0, 1.0, 1.0, 1.0, 1.0, 1.0, 1.0, 1.0, 1.0, 1.0, 1.0, 1.0, 1.0, 1.0, 1.0, 1.0, 1.0, 1.0, 1.0, 1.0, 1.0, 1.0, 1.0, 1.0, 1.0, 1.0, 1.0, 1.0, 1.0, 1.0, 1.0, 1.0, 1.0, 1.0, 1.0, 1.0, 1.0, 1.0, 1.0, 1.0, 1.0, 1.0, 1.0, 1.0, 1.0, 1.0, 1.0, 1.0, 1.0, 1.0, 1.0, 1.0, 1.0, 1.0, 1.0, 1.0, 1.0, 1.0, 1.0, 1.0, 1.0, 1.0, 1.0, 1.0, 1.0, 1.0, 1.0, 1.0, 1.0, 1.0, 1.0, 1.0, 1.0, 1.0, 1.0, 1.0, 1.0, 1.0, 1.0, 1.0, 1.0, 1.0, 1.0, 1.0, 1.0, 1.0, 1.0, 1.0, 1.0, 1.0, 1.0, 1.0, 1.0, 1.0, 1.0, 1.0, 1.0, 1.0, 1.0, 1.0, 1.0, 1.0, 1.0, 1.0, 1.0, 1.0, 1.0, 1.0, 1.0, 1.0, 1.0, 1.0, 1.0, 1.0, 1.0, 1.0, 1.0, 1.0, 1.0, 1.0, 1.0, 1.0, 1.0, 1.0, 1.0, 1.0, 1.0, 1.0, 1.0, 1.0, 1.0, 1.0, 1.0, 1.0, 1.0, 1.0, 1.0, 1.0, 1.0, 1.0, 1.0, 1.0, 1.0, 1.0, 1.0, 1.0, 1.0, 1.0, 1.0, 1.0, 1.0, 1.0, 1.0, 1.0, 1.0, 1.0, 1.0, 1.0, 1.0, 1.0, 1.0, 1.0, 1.0, 1.0, 1.0, 1.0, 1.0, 1.0, 1.0, 1.0, 1.0, 1.0, 1.0, 1.0, 1.0, 1.0, 1.0, 1.0, 1.0, 1.0, 1.0, 1.0, 1.0, 1.0, 1.0, 1.0, 1.0, 1.0, 1.0, 1.0, 1.0, 1.0, 1.0, 1.0, 1.0, 1.0, 1.0, 1.0, 1.0, 1.0, 1.0, 1.0, 1.0, 1.0, 1.0, 1.0, 1.0, 1.0, 1.0, 1.0, 1.0, 1.0, 1.0, 1.0, 1.0, 1.0, 1.0, 1.0, 1.0, 1.0, 1.0, 1.0, 1.0, 1.0, 1.0, 1.0, 1.0, 1.0, 1.0, 1.0, 1.0, 1.0, 1.0, 1.0, 1.0, 1.0, 1.0, 1.0, 1.0, 1.0, 1.0, 1.0, 1.0, 1.0, 1.0, 1.0, 1.0, 1.0, 1.0, 1.0, 1.0, 1.0, 1.0, 1.0, 1.0, 1.0, 1.0, 1.0, 1.0, 1.0, 1.0, 1.0, 1.0, 1.0, 1.0, 1.0, 1.0, 1.0, 1.0, 1.0, 1.0, 1.0, 1.0, 1.0, 1.0, 1.0, 1.0, 1.0, 1.0, 1.0, 1.0, 1.0, 1.0, 1.0, 1.0, 1.0, 1.0, 1.0, 1.0, 1.0, 1.0, 1.0, 1.0, 1.0, 1.0, 1.0, 1.0, 1.0, 1.0, 1.0, 1.0, 1.0, 1.0, 1.0, 1.0, 1.0, 1.0, 1.0, 1.0, 1.0, 1.0, 1.0, 1.0, 1.0, 1.0, 1.0, 1.0, 1.0, 1.0, 1.0, 1.0, 1.0, 1.0, 1.0, 1.0, 1.0, 1.0, 1.0, 1.0, 1.0, 1.0, 1.0, 1.0, 1.0, 1.0, 1.0, 1.0, 1.0, 1.0, 1.0, 1.0, 1.0, 1.0, 1.0, 1.0, 1.0, 1.0, 1.0, 1.0, 1.0, 1.0, 1.0, 1.0, 1.0, 1.0, 1.0, 1.0, 1.0, 1.0, 1.0, 1.0, 1.0, 1.0, 1.0, 1.0, 1.0, 1.0, 1.0, 1.0, 1.0, 1.0, 1.0, 1.0, 1.0, 1.0, 1.0, 1.0, 1.0, 1.0, 1.0, 1.0, 1.0, 1.0, 1.0, 1.0, 1.0, 1.0, 1.0, 1.0, 1.0, 1.0, 1.0, 1.0, 1.0, 1.0, 1.0, 1.0, 1.0, 1.0, 1.0, 1.0, 1.0, 1.0, 1.0, 1.0, 1.0, 1.0, 1.0, 1.0, 1.0, 1.0, 1.0, 1.0, 1.0, 1.0, 1.0, 1.0, 1.0, 1.0, 1.0, 1.0, 1.0, 1.0, 1.0, 1.0, 1.0, 1.0, 1.0, 1.0, 1.0, 1.0, 1.0, 1.0, 1.0, 1.0, 1.0, 1.0, 1.0, 1.0, 1.0, 1.0, 1.0, 1.0, 1.0, 1.0, 1.0, 1.0, 1.0, 1.0, 1.0, 1.0, 1.0, 1.0, 1.0, 1.0, 1.0, 1.0, 1.0, 1.0, 1.0, 1.0, 1.0, 1.0, 1.0, 1.0, 1.0, 1.0, 1.0, 1.0, 1.0, 1.0, 1.0, 1.0, 1.0, 1.0, 1.0, 1.0, 1.0, 1.0, 1.0, 1.0, 1.0, 1.0, 1.0, 1.0, 1.0, 1.0, 1.0, 1.0, 1.0, 1.0, 1.0, 1.0, 1.0, 1.0, 1.0, 1.0, 1.0, 1.0, 1.0, 1.0, 1.0, 1.0, 1.0, 1.0, 1.0, 1.0, 1.0, 1.0, 1.0, 1.0, 1.0, 1.0, 1.0, 1.0, 1.0, 1.0, 1.0, 1.0, 1.0, 1.0, 1.0, 1.0, 1.0, 1.0, 1.0, 1.0, 1.0, 1.0, 1.0, 1.0, 1.0, 1.0, 1.0, 1.0, 1.0, 1.0, 1.0, 1.0, 1.0, 1.0, 1.0, 1.0, 1.0, 1.0, 1.0, 1.0, 1.0, 1.0, 1.0, 1.0, 1.0, 1.0, 1.0, 1.0, 1.0, 1.0, 1.0, 1.0, 1.0, 1.0, 1.0, 1.0, 1.0, 1.0, 1.0, 1.0, 1.0, 1.0, 1.0, 1.0, 1.0, 1.0, 1.0, 1.0, 1.0, 1.0, 1.0, 1.0, 1.0, 1.0, 1.0, 1.0, 1.0, 1.0, 1.0, 1.0, 1.0, 1.0, 1.0, 1.0, 1.0, 1.0, 1.0, 1.0, 1.0, 1.0, 1.0, 1.0, 1.0, 1.0, 1.0, 1.0, 1.0, 1.0, 1.0, 1.0, 1.0, 1.0, 1.0, 1.0, 1.0, 1.0, 1.0, 1.0, 1.0, 1.0, 1.0, 1.0, 1.0, 1.0, 1.0, 1.0, 1.0, 1.0, 1.0, 1.0, 1.0, 1.0, 1.0, 1.0, 1.0, 1.0, 1.0, 1.0, 1.0, 1.0, 1.0, 1.0, 1.0, 1.0, 1.0, 1.0, 1.0, 1.0, 1.0, 1.0, 1.0, 1.0, 1.0, 1.0, 1.0, 1.0, 1.0, 1.0, 1.0, 1.0, 1.0, 1.0, 1.0, 1.0, 1.0, 1.0, 1.0, 1.0, 1.0, 1.0, 1.0, 1.0, 1.0, 1.0, 1.0, 1.0, 1.0, 1.0, 1.0, 1.0, 1.0, 1.0, 1.0, 1.0, 1.0, 1.0, 1.0, 1.0, 1.0, 1.0, 1.0, 1.0, 1.0, 1.0, 1.0, 1.0, 1.0, 1.0, 1.0, 1.0, 1.0, 1.0, 1.0, 1.0, 1.0, 1.0, 1.0, 1.0, 1.0, 1.0, 1.0, 1.0, 1.0, 1.0, 1.0, 1.0, 1.0, 1.0, 1.0, 1.0, 1.0, 1.0, 1.0, 1.0, 1.0, 1.0, 1.0, 1.0, 1.0, 1.0, 1.0, 1.0, 1.0, 1.0, 1.0, 1.0, 1.0, 1.0, 1.0, 1.0, 1.0, 1.0, 1.0, 1.0, 1.0, 1.0, 1.0, 1.0, 1.0, 1.0, 1.0, 1.0, 1.0, 1.0, 1.0, 1.0, 1.0, 1.0, 1.0, 1.0, 1.0, 1.0, 1.0, 1.0, 1.0, 1.0, 1.0, 1.0, 1.0, 1.0, 1.0, 1.0, 1.0, 1.0, 1.0, 1.0, 1.0, 1.0, 1.0, 1.0, 1.0, 1.0, 1.0, 1.0, 1.0, 1.0, 1.0, 1.0, 1.0, 1.0, 1.0, 1.0, 1.0, 1.0, 1.0, 1.0, 1.0, 1.0, 1.0, 1.0, 1.0, 1.0, 1.0, 1.0, 1.0, 1.0, 1.0, 1.0, 1.0, 1.0, 1.0, 1.0, 1.0, 1.0, 1.0, 1.0, 1.0, 1.0, 1.0, 1.0, 1.0, 1.0, 1.0, 1.0, 1.0, 1.0, 1.0, 1.0, 1.0, 1.0, 1.0, 1.0, 1.0, 1.0, 1.0, 1.0, 1.0, 1.0, 1.0, 1.0, 1.0, 1.0, 1.0, 1.0, 1.0, 1.0, 1.0, 1.0, 1.0, 1.0, 1.0, 1.0, 1.0, 1.0, 1.0, 1.0, 1.0, 1.0, 1.0, 1.0, 1.0, 1.0, 1.0, 1.0, 1.0, 1.0, 1.0, 1.0, 1.0, 1.0, 1.0, 1.0, 1.0, 1.0, 1.0, 1.0, 1.0, 1.0, 1.0, 1.0, 1.0, 1.0, 1.0, 1.0, 1.0, 1.0, 1.0, 1.0, 1.0, 1.0, 1.0, 1.0, 1.0, 1.0, 1.0, 1.0, 1.0, 1.0, 1.0, 1.0, 1.0, 1.0, 1.0, 1.0, 1.0, 1.0, 1.0, 1.0, 1.0, 1.0, 1.0, 1.0, 1.0, 1.0, 1.0, 1.0, 1.0, 1.0, 1.0, 1.0, 1.0, 1.0, 1.0, 1.0, 1.0, 1.0, 1.0, 1.0, 1.0, 1.0, 1.0, 1.0, 1.0, 1.0, 1.0, 1.0, 1.0, 1.0, 1.0, 1.0, 1.0, 1.0, 1.0, 1.0, 1.0, 1.0, 1.0, 1.0, 1.0, 1.0, 1.0, 1.0, 1.0, 1.0, 1.0, 1.0, 1.0, 1.0, 1.0, 1.0, 1.0, 1.0, 1.0, 1.0, 1.0, 1.0, 1.0, 1.0, 1.0, 1.0, 1.0, 1.0, 1.0, 1.0, 1.0, 1.0, 1.0, 1.0, 1.0, 1.0, 1.0, 1.0, 1.0, 1.0, 1.0, 1.0, 1.0, 1.0, 1.0, 1.0, 1.0, 1.0, 1.0, 1.0, 1.0, 1.0, 1.0, 1.0, 1.0, 1.0, 1.0, 1.0, 1.0, 1.0, 1.0, 1.0, 1.0, 1.0, 1.0, 1.0, 1.0, 1.0, 1.0, 1.0, 1.0, 1.0, 1.0, 1.0, 1.0, 1.0, 1.0, 1.0, 1.0, 1.0, 1.0, 1.0, 1.0, 1.0, 1.0, 1.0, 1.0, 1.0, 1.0, 1.0, 1.0, 1.0, 1.0, 1.0, 1.0, 1.0, 1.0, 1.0, 1.0, 1.0, 1.0, 1.0, 1.0, 1.0, 1.0, 1.0, 1.0, 1.0, 1.0, 1.0, 1.0, 1.0, 1.0, 1.0, 1.0, 1.0, 1.0, 1.0, 1.0, 1.0, 1.0, 1.0, 1.0, 1.0, 1.0, 1.0, 1.0, 1.0, 1.0, 1.0, 1.0, 1.0, 1.0, 1.0, 1.0, 1.0, 1.0, 1.0, 1.0, 1.0, 1.0, 1.0, 1.0, 1.0, 1.0, 1.0, 1.0, 1.0, 1.0, 1.0, 1.0, 1.0, 1.0, 1.0, 1.0, 1.0, 1.0, 1.0, 1.0, 1.0, 1.0, 1.0, 1.0, 1.0, 1.0, 1.0, 1.0, 1.0, 1.0, 1.0, 1.0, 1.0, 1.0, 1.0, 1.0, 1.0, 1.0, 1.0, 1.0, 1.0, 1.0, 1.0, 1.0, 1.0, 1.0, 1.0, 1.0, 1.0, 1.0, 1.0, 1.0, 1.0, 1.0, 1.0, 1.0, 1.0, 1.0, 1.0, 1.0, 1.0, 1.0, 1.0, 1.0, 1.0, 1.0, 1.0, 1.0, 1.0, 1.0, 1.0, 1.0, 1.0, 1.0, 1.0, 1.0, 1.0, 1.0, 1.0, 1.0, 1.0, 1.0, 1.0, 1.0, 1.0, 1.0, 1.0, 1.0, 1.0, 1.0, 1.0, 1.0, 1.0, 1.0, 1.0, 1.0, 1.0, 1.0, 1.0, 1.0, 1.0, 1.0, 1.0, 1.0, 1.0, 1.0, 1.0, 1.0, 1.0, 1.0, 1.0, 1.0, 1.0, 1.0, 1.0, 1.0, 1.0, 1.0, 1.0, 1.0, 1.0, 1.0, 1.0, 1.0, 1.0, 1.0, 1.0, 1.0, 1.0, 1.0, 1.0, 1.0, 1.0, 1.0, 1.0, 1.0, 1.0, 1.0, 1.0, 1.0, 1.0, 1.0, 1.0, 1.0, 1.0, 1.0, 1.0, 1.0, 1.0, 1.0, 1.0, 1.0, 1.0, 1.0, 1.0, 1.0, 1.0, 1.0, 1.0, 1.0, 1.0, 1.0, 1.0, 1.0, 1.0, 1.0, 1.0, 1.0, 1.0, 1.0, 1.0, 1.0, 1.0, 1.0, 1.0, 1.0, 1.0, 1.0, 1.0, 1.0, 1.0, 1.0, 1.0, 1.0, 1.0, 1.0, 1.0, 1.0, 1.0, 1.0, 1.0, 1.0, 1.0, 1.0, 1.0, 1.0, 1.0, 1.0, 1.0, 1.0, 1.0, 1.0, 1.0, 1.0, 1.0, 1.0, 1.0, 1.0, 1.0, 1.0, 1.0, 1.0, 1.0, 1.0, 1.0, 1.0, 1.0, 1.0, 1.0, 1.0, 1.0, 1.0, 1.0, 1.0, 1.0, 1.0, 1.0, 1.0, 1.0, 1.0, 1.0, 1.0, 1.0, 1.0, 1.0, 1.0, 1.0, 1.0, 1.0, 1.0, 1.0, 1.0, 1.0, 1.0, 1.0, 1.0, 1.0, 1.0, 1.0, 1.0, 1.0, 1.0, 1.0, 1.0, 1.0, 1.0, 1.0, 1.0, 1.0, 1.0, 1.0, 1.0, 1.0, 1.0, 1.0, 1.0, 1.0, 1.0, 1.0, 1.0, 1.0, 1.0, 1.0, 1.0, 1.0, 1.0, 1.0, 1.0, 1.0, 1.0, 1.0, 1.0, 1.0, 1.0, 1.0, 1.0, 1.0, 1.0, 1.0, 1.0, 1.0, 1.0, 1.0, 1.0, 1.0, 1.0, 1.0, 1.0, 1.0, 1.0, 1.0, 1.0, 1.0, 1.0, 1.0, 1.0, 1.0, 1.0, 1.0, 1.0, 1.0, 1.0, 1.0, 1.0, 1.0, 1.0, 1.0, 1.0, 1.0, 1.0, 1.0, 1.0, 1.0, 1.0, 1.0, 1.0, 1.0, 1.0, 1.0, 1.0, 1.0, 1.0, 1.0, 1.0, 1.0, 1.0, 1.0, 1.0, 1.0, 1.0, 1.0, 1.0, 1.0, 1.0, 1.0, 1.0, 1.0, 1.0, 1.0, 1.0, 1.0, 1.0, 1.0, 1.0, 1.0, 1.0, 1.0, 1.0, 1.0, 1.0, 1.0, 1.0, 1.0, 1.0, 1.0, 1.0, 1.0, 1.0, 1.0, 1.0, 1.0, 1.0, 1.0, 1.0, 1.0, 1.0, 1.0, 1.0, 1.0, 1.0, 1.0, 1.0, 1.0, 1.0, 1.0, 1.0, 1.0, 1.0, 1.0, 1.0, 1.0, 1.0, 1.0, 1.0, 1.0, 1.0, 1.0, 1.0, 1.0, 1.0, 1.0, 1.0, 1.0, 1.0, 1.0, 1.0, 1.0, 1.0, 1.0, 1.0, 1.0, 1.0, 1.0, 1.0, 1.0, 1.0, 1.0, 1.0, 1.0, 1.0, 1.0, 1.0, 1.0, 1.0, 1.0, 1.0, 1.0, 1.0, 1.0, 1.0, 1.0, 1.0, 1.0, 1.0, 1.0, 1.0, 1.0, 1.0, 1.0, 1.0, 1.0, 1.0, 1.0, 1.0, 1.0, 1.0, 1.0, 1.0, 1.0, 1.0, 1.0, 1.0, 1.0, 1.0, 1.0, 1.0, 1.0, 1.0, 1.0, 1.0, 1.0, 1.0, 1.0, 1.0, 1.0, 1.0, 1.0, 1.0, 1.0, 1.0, 1.0, 1.0, 1.0, 1.0, 1.0, 1.0, 1.0, 1.0, 1.0, 1.0, 1.0, 1.0, 1.0, 1.0, 1.0, 1.0, 1.0, 1.0, 1.0, 1.0, 1.0, 1.0, 1.0, 1.0, 1.0, 1.0, 1.0, 1.0, 1.0, 1.0, 1.0, 1.0, 1.0, 1.0, 1.0, 1.0, 1.0, 1.0, 1.0, 1.0, 1.0, 1.0, 1.0, 1.0, 1.0, 1.0, 1.0, 1.0, 1.0, 1.0, 1.0, 1.0, 1.0, 1.0, 1.0, 1.0, 1.0, 1.0, 1.0, 1.0, 1.0, 1.0, 1.0, 1.0, 1.0, 1.0, 1.0, 1.0, 1.0, 1.0, 1.0, 1.0, 1.0, 1.0, 1.0, 1.0, 1.0, 1.0, 1.0, 1.0, 1.0, 1.0, 1.0, 1.0, 1.0, 1.0, 1.0, 1.0, 1.0, 1.0, 1.0, 1.0, 1.0, 1.0, 1.0, 1.0, 1.0, 1.0, 1.0, 1.0, 1.0, 1.0, 1.0, 1.0, 1.0, 1.0, 1.0, 1.0, 1.0, 1.0, 1.0, 1.0, 1.0, 1.0, 1.0, 1.0, 1.0, 1.0, 1.0, 1.0, 1.0, 1.0, 1.0, 1.0, 1.0, 1.0, 1.0, 1.0, 1.0, 1.0, 1.0, 1.0, 1.0, 1.0, 1.0, 1.0, 1.0, 1.0, 1.0, 1.0, 1.0, 1.0, 1.0, 1.0, 1.0, 1.0, 1.0, 1.0, 1.0, 1.0, 1.0, 1.0, 1.0, 1.0, 1.0, 1.0, 1.0, 1.0, 1.0, 1.0, 1.0, 1.0, 1.0, 1.0, 1.0, 1.0, 1.0, 1.0, 1.0, 1.0, 1.0, 1.0, 1.0, 1.0, 1.0, 1.0, 1.0, 1.0, 1.0, 1.0, 1.0, 1.0, 1.0, 1.0, 1.0, 1.0, 1.0, 1.0, 1.0, 1.0, 1.0, 1.0, 1.0, 1.0, 1.0, 1.0, 1.0, 1.0, 1.0, 1.0, 1.0, 1.0, 1.0, 1.0, 1.0, 1.0, 1.0, 1.0, 1.0, 1.0, 1.0, 1.0, 1.0, 1.0, 1.0, 1.0, 1.0, 1.0, 1.0, 1.0, 1.0, 1.0, 1.0, 1.0, 1.0, 1.0, 1.0, 1.0, 1.0, 1.0, 1.0, 1.0, 1.0, 1.0, 1.0, 1.0, 1.0, 1.0, 1.0, 1.0, 1.0, 1.0, 1.0, 1.0, 1.0, 1.0, 1.0, 1.0, 1.0, 1.0, 1.0, 1.0, 1.0, 1.0, 1.0, 1.0, 1.0, 1.0, 1.0, 1.0, 1.0, 1.0, 1.0, 1.0, 1.0, 1.0, 1.0, 1.0, 1.0, 1.0, 1.0, 1.0, 1.0, 1.0, 1.0, 1.0, 1.0, 1.0, 1.0, 1.0, 1.0, 1.0, 1.0, 1.0, 1.0, 1.0, 1.0, 1.0, 1.0, 1.0, 1.0, 1.0, 1.0, 1.0, 1.0, 1.0, 1.0, 1.0, 1.0, 1.0, 1.0, 1.0, 1.0, 1.0, 1.0, 1.0, 1.0, 1.0, 1.0, 1.0, 1.0, 1.0, 1.0, 1.0, 1.0, 1.0, 1.0, 1.0, 1.0, 1.0, 1.0, 1.0, 1.0, 1.0, 1.0, 1.0, 1.0, 1.0, 1.0, 1.0, 1.0, 1.0, 1.0, 1.0, 1.0, 1.0, 1.0, 1.0, 1.0, 1.0, 1.0, 1.0, 1.0, 1.0, 1.0, 1.0, 1.0, 1.0, 1.0, 1.0, 1.0, 1.0, 1.0, 1.0, 1.0, 1.0, 1.0, 1.0, 1.0, 1.0, 1.0, 1.0, 1.0, 1.0, 1.0, 1.0, 1.0, 1.0, 1.0, 1.0, 1.0, 1.0, 1.0, 1.0, 1.0, 1.0, 1.0, 1.0, 1.0, 1.0, 1.0, 1.0, 1.0, 1.0, 1.0, 1.0, 1.0, 1.0, 1.0, 1.0, 1.0, 1.0, 1.0, 1.0, 1.0, 1.0, 1.0, 1.0, 1.0, 1.0, 1.0, 1.0, 1.0, 1.0, 1.0, 1.0, 1.0, 1.0, 1.0, 1.0, 1.0, 1.0, 1.0, 1.0, 1.0, 1.0, 1.0, 1.0, 1.0, 1.0, 1.0, 1.0, 1.0, 1.0, 1.0, 1.0, 1.0, 1.0, 1.0, 1.0, 1.0, 1.0, 1.0, 1.0, 1.0, 1.0, 1.0, 1.0, 1.0, 1.0, 1.0, 1.0, 1.0, 1.0, 1.0, 1.0, 1.0, 1.0, 1.0, 1.0, 1.0, 1.0, 1.0, 1.0, 1.0, 1.0, 1.0, 1.0, 1.0, 1.0, 1.0, 1.0, 1.0, 1.0, 1.0, 1.0, 1.0, 1.0, 1.0, 1.0, 1.0, 1.0, 1.0, 1.0, 1.0, 1.0, 1.0, 1.0, 1.0, 1.0, 1.0, 1.0, 1.0, 1.0, 1.0, 1.0, 1.0, 1.0, 1.0, 1.0, 1.0, 1.0, 1.0, 1.0, 1.0, 1.0, 1.0, 1.0, 1.0, 1.0, 1.0, 1.0, 1.0, 1.0, 1.0, 1.0, 1.0, 1.0, 1.0, 1.0, 1.0, 1.0, 1.0, 1.0, 1.0, 1.0, 1.0, 1.0, 1.0, 1.0, 1.0, 1.0, 1.0, 1.0, 1.0, 1.0, 1.0, 1.0, 1.0, 1.0, 1.0, 1.0, 1.0, 1.0, 1.0, 1.0, 1.0, 1.0, 1.0, 1.0, 1.0, 1.0, 1.0, 1.0, 1.0, 1.0, 1.0, 1.0, 1.0, 1.0, 1.0, 1.0, 1.0, 1.0, 1.0, 1.0, 1.0, 1.0, 1.0, 1.0, 1.0, 1.0, 1.0, 1.0, 1.0, 1.0, 1.0, 1.0, 1.0, 1.0, 1.0, 1.0, 1.0, 1.0, 1.0, 1.0, 1.0, 1.0, 1.0, 1.0, 1.0, 1.0, 1.0, 1.0, 1.0, 1.0, 1.0, 1.0, 1.0, 1.0, 1.0, 1.0, 1.0, 1.0, 1.0, 1.0, 1.0, 1.0, 1.0, 1.0, 1.0, 1.0, 1.0, 1.0, 1.0, 1.0, 1.0, 1.0, 1.0, 1.0, 1.0, 1.0, 1.0, 1.0, 1.0, 1.0, 1.0, 1.0, 1.0, 1.0, 1.0, 1.0, 1.0, 1.0, 1.0, 1.0, 1.0, 1.0, 1.0, 1.0, 1.0, 1.0, 1.0, 1.0, 1.0, 1.0, 1.0, 1.0, 1.0, 1.0, 1.0, 1.0, 1.0, 1.0, 1.0, 1.0, 1.0, 1.0, 1.0, 1.0, 1.0, 1.0, 1.0, 1.0, 1.0, 1.0, 1.0, 1.0, 1.0, 1.0, 1.0, 1.0, 1.0, 1.0, 1.0, 1.0, 1.0, 1.0, 1.0, 1.0, 1.0, 1.0, 1.0, 1.0, 1.0, 1.0, 1.0, 1.0, 1.0, 1.0, 1.0, 1.0, 1.0, 1.0, 1.0, 1.0, 1.0, 1.0, 1.0, 1.0, 1.0, 1.0, 1.0, 1.0, 1.0, 1.0, 1.0, 1.0, 1.0, 1.0, 1.0, 1.0, 1.0, 1.0, 1.0, 1.0, 1.0, 1.0, 1.0, 1.0, 1.0, 1.0, 1.0, 1.0, 1.0, 1.0, 1.0, 1.0, 1.0, 1.0, 1.0, 1.0, 1.0, 1.0, 1.0, 1.0, 1.0, 1.0, 1.0, 1.0, 1.0, 1.0, 1.0, 1.0, 1.0, 1.0, 1.0, 1.0, 1.0, 1.0, 1.0, 1.0, 1.0, 1.0, 1.0, 1.0, 1.0, 1.0, 1.0, 1.0, 1.0, 1.0, 1.0, 1.0, 1.0, 1.0, 1.0, 1.0, 1.0, 1.0, 1.0, 1.0, 1.0, 1.0, 1.0, 1.0, 1.0, 1.0, 1.0, 1.0, 1.0, 1.0, 1.0, 1.0, 1.0, 1.0, 1.0, 1.0, 1.0, 1.0, 1.0, 1.0, 1.0, 1.0, 1.0, 1.0, 1.0, 1.0, 1.0, 1.0, 1.0, 1.0, 1.0, 1.0, 1.0, 1.0, 1.0, 1.0, 1.0, 1.0, 1.0, 1.0, 1.0, 1.0, 1.0, 1.0, 1.0, 1.0, 1.0, 1.0, 1.0, 1.0, 1.0, 1.0, 1.0, 1.0, 1.0, 1.0, 1.0, 1.0, 1.0, 1.0, 1.0, 1.0, 1.0, 1.0, 1.0, 1.0, 1.0, 1.0, 1.0, 1.0, 1.0, 1.0, 1.0, 1.0, 1.0, 1.0, 1.0, 1.0, 1.0, 1.0, 1.0, 1.0, 1.0, 1.0, 1.0, 1.0, 1.0, 1.0, 1.0, 1.0, 1.0, 1.0, 1.0, 1.0, 1.0, 1.0, 1.0, 1.0, 1.0, 1.0, 1.0, 1.0, 1.0, 1.0, 1.0, 1.0, 1.0, 1.0, 1.0, 1.0, 1.0, 1.0, 1.0, 1.0, 1.0, 1.0, 1.0, 1.0, 1.0, 1.0, 1.0, 1.0, 1.0, 1.0, 1.0, 1.0, 1.0, 1.0, 1.0, 1.0, 1.0, 1.0, 1.0, 1.0, 1.0, 1.0, 1.0, 1.0, 1.0, 1.0, 1.0, 1.0, 1.0, 1.0, 1.0, 1.0, 1.0, 1.0, 1.0, 1.0, 1.0, 1.0, 1.0, 1.0, 1.0, 1.0, 1.0, 1.0, 1.0, 1.0, 1.0, 1.0, 1.0, 1.0, 1.0, 1.0, 1.0, 1.0, 1.0, 1.0, 1.0, 1.0, 1.0, 1.0, 1.0, 1.0, 1.0, 1.0, 1.0, 1.0, 1.0, 1.0, 1.0, 1.0, 1.0, 1.0, 1.0, 1.0, 1.0, 1.0, 1.0, 1.0, 1.0, 1.0, 1.0, 1.0, 1.0, 1.0, 1.0, 1.0, 1.0, 1.0, 1.0, 1.0, 1.0, 1.0, 1.0, 1.0, 1.0, 1.0, 1.0, 1.0, 1.0, 1.0, 1.0, 1.0, 1.0, 1.0, 1.0, 1.0, 1.0, 1.0, 1.0, 1.0, 1.0, 1.0, 1.0, 1.0, 1.0, 1.0, 1.0, 1.0, 1.0, 1.0, 1.0, 1.0, 1.0, 1.0, 1.0, 1.0, 1.0, 1.0, 1.0, 1.0, 1.0, 1.0, 1.0, 1.0, 1.0, 1.0, 1.0, 1.0, 1.0, 1.0, 1.0, 1.0, 1.0, 1.0, 1.0, 1.0, 1.0, 1.0, 1.0, 1.0, 1.0, 1.0, 1.0, 1.0, 1.0, 1.0, 1.0, 1.0, 1.0, 1.0, 1.0, 1.0, 1.0, 1.0, 1.0, 1.0, 1.0, 1.0, 1.0, 1.0, 1.0, 1.0, 1.0, 1.0, 1.0, 1.0, 1.0, 1.0, 1.0, 1.0, 1.0, 1.0, 1.0, 1.0, 1.0, 1.0, 1.0, 1.0, 1.0, 1.0, 1.0, 1.0, 1.0, 1.0, 1.0, 1.0, 1.0, 1.0, 1.0, 1.0, 1.0, 1.0, 1.0, 1.0, 1.0, 1.0, 1.0, 1.0, 1.0, 1.0, 1.0, 1.0, 1.0, 1.0, 1.0, 1.0, 1.0, 1.0, 1.0, 1.0, 1.0, 1.0, 1.0, 1.0, 1.0, 1.0, 1.0, 1.0, 1.0, 1.0, 1.0, 1.0, 1.0, 1.0, 1.0, 1.0, 1.0, 1.0, 1.0, 1.0, 1.0, 1.0, 1.0, 1.0, 1.0, 1.0, 1.0, 1.0, 1.0, 1.0, 1.0, 1.0, 1.0, 1.0, 1.0, 1.0, 1.0, 1.0, 1.0, 1.0, 1.0, 1.0, 1.0, 1.0, 1.0, 1.0, 1.0, 1.0, 1.0, 1.0, 1.0, 1.0, 1.0, 1.0, 1.0, 1.0, 1.0, 1.0, 1.0, 1.0, 1.0, 1.0, 1.0, 1.0, 1.0, 1.0, 1.0, 1.0, 1.0, 1.0, 1.0, 1.0, 1.0, 1.0, 1.0, 1.0, 1.0, 1.0, 1.0, 1.0, 1.0, 1.0, 1.0, 1.0, 1.0, 1.0, 1.0, 1.0, 1.0, 1.0, 1.0, 1.0, 1.0, 1.0, 1.0, 1.0, 1.0, 1.0, 1.0, 1.0, 1.0, 1.0, 1.0, 1.0, 1.0, 1.0, 1.0, 1.0, 1.0, 1.0, 1.0, 1.0, 1.0, 1.0, 1.0, 1.0, 1.0, 1.0, 1.0, 1.0, 1.0, 1.0, 1.0, 1.0, 1.0, 1.0, 1.0, 1.0, 1.0, 1.0, 1.0, 1.0, 1.0, 1.0, 1.0, 1.0, 1.0, 1.0, 1.0, 1.0, 1.0, 1.0, 1.0, 1.0, 1.0, 1.0, 1.0, 1.0, 1.0, 1.0, 1.0, 1.0, 1.0, 1.0, 1.0, 1.0, 1.0, 1.0, 1.0, 1.0, 1.0, 1.0, 1.0, 1.0, 1.0, 1.0, 1.0, 1.0, 1.0, 1.0, 1.0, 1.0, 1.0, 1.0, 1.0, 1.0, 1.0, 1.0, 1.0, 1.0, 1.0, 1.0, 1.0, 1.0, 1.0, 1.0, 1.0, 1.0, 1.0, 1.0, 1.0, 1.0, 1.0, 1.0, 1.0, 1.0, 1.0, 1.0, 1.0, 1.0, 1.0, 1.0, 1.0, 1.0, 1.0, 1.0, 1.0, 1.0, 1.0, 1.0, 1.0, 1.0, 1.0, 1.0, 1.0, 1.0, 1.0, 1.0, 1.0, 1.0, 1.0, 1.0, 1.0, 1.0, 1.0, 1.0, 1.0, 1.0, 1.0, 1.0, 1.0, 1.0, 1.0, 1.0, 1.0, 1.0, 1.0, 1.0, 1.0, 1.0, 1.0, 1.0, 1.0, 1.0, 1.0, 1.0, 1.0, 1.0, 1.0, 1.0, 1.0, 1.0, 1.0, 1.0, 1.0, 1.0, 1.0, 1.0, 1.0, 1.0, 1.0, 1.0, 1.0, 1.0, 1.0, 1.0, 1.0, 1.0, 1.0, 1.0, 1.0, 1.0, 1.0, 1.0, 1.0, 1.0, 1.0, 1.0, 1.0, 1.0, 1.0, 1.0, 1.0, 1.0, 1.0, 1.0, 1.0, 1.0, 1.0, 1.0, 1.0, 1.0, 1.0, 1.0, 1.0, 1.0, 1.0, 1.0, 1.0, 1.0, 1.0, 1.0, 1.0, 1.0, 1.0, 1.0, 1.0, 1.0, 1.0, 1.0, 1.0, 1.0, 1.0, 1.0, 1.0, 1.0, 1.0, 1.0, 1.0, 1.0, 1.0, 1.0, 1.0, 1.0, 1.0, 1.0, 1.0, 1.0, 1.0, 1.0, 1.0, 1.0, 1.0, 1.0, 1.0, 1.0, 1.0, 1.0, 1.0, 1.0, 1.0, 1.0, 1.0, 1.0, 1.0, 1.0, 1.0, 1.0, 1.0, 1.0, 1.0, 1.0, 1.0, 1.0, 1.0, 1.0, 1.0, 1.0, 1.0, 1.0, 1.0, 1.0, 1.0, 1.0, 1.0, 1.0, 1.0, 1.0, 1.0, 1.0, 1.0, 1.0, 1.0, 1.0, 1.0, 1.0, 1.0, 1.0, 1.0, 1.0, 1.0, 1.0, 1.0, 1.0, 1.0, 1.0, 1.0, 1.0, 1.0, 1.0, 1.0, 1.0, 1.0, 1.0, 1.0, 1.0, 1.0, 1.0, 1.0, 1.0, 1.0, 1.0, 1.0, 1.0, 1.0, 1.0, 1.0, 1.0, 1.0, 1.0, 1.0, 1.0, 1.0, 1.0, 1.0, 1.0, 1.0, 1.0, 1.0, 1.0, 1.0, 1.0, 1.0, 1.0, 1.0, 1.0, 1.0, 1.0, 1.0, 1.0, 1.0, 1.0, 1.0, 1.0, 1.0, 1.0, 1.0, 1.0, 1.0, 1.0, 1.0, 1.0, 1.0, 1.0, 1.0, 1.0, 1.0, 1.0, 1.0, 1.0, 1.0, 1.0, 1.0, 1.0, 1.0, 1.0, 1.0, 1.0, 1.0, 1.0, 1.0, 1.0, 1.0, 1.0, 1.0, 1.0, 1.0, 1.0, 1.0, 1.0, 1.0, 1.0, 1.0, 1.0, 1.0, 1.0, 1.0, 1.0, 1.0, 1.0, 1.0, 1.0, 1.0, 1.0, 1.0, 1.0, 1.0, 1.0, 1.0, 1.0, 1.0, 1.0, 1.0, 1.0, 1.0, 1.0, 1.0, 1.0, 1.0, 1.0, 1.0, 1.0, 1.0, 1.0, 1.0, 1.0, 1.0, 1.0, 1.0, 1.0, 1.0, 1.0, 1.0, 1.0, 1.0, 1.0, 1.0, 1.0, 1.0, 1.0, 1.0, 1.0, 1.0, 1.0, 1.0, 1.0, 1.0, 1.0, 1.0, 1.0, 1.0, 1.0, 1.0, 1.0, 1.0, 1.0, 1.0, 1.0, 1.0, 1.0, 1.0, 1.0, 1.0, 1.0, 1.0, 1.0, 1.0, 1.0, 1.0, 1.0, 1.0, 1.0, 1.0, 1.0, 1.0, 1.0, 1.0, 1.0, 1.0, 1.0, 1.0, 1.0, 1.0, 1.0, 1.0, 1.0, 1.0, 1.0, 1.0, 1.0, 1.0, 1.0, 1.0, 1.0, 1.0, 1.0, 1.0, 1.0, 1.0, 1.0, 1.0, 1.0, 1.0, 1.0, 1.0, 1.0, 1.0, 1.0, 1.0, 1.0, 1.0, 1.0, 1.0, 1.0, 1.0, 1.0, 1.0, 1.0, 1.0, 1.0, 1.0, 1.0, 1.0, 1.0, 1.0, 1.0, 1.0, 1.0, 1.0, 1.0, 1.0, 1.0, 1.0, 1.0, 1.0, 1.0, 1.0, 1.0, 1.0, 1.0, 1.0, 1.0, 1.0, 1.0, 1.0, 1.0, 1.0, 1.0, 1.0, 1.0, 1.0, 1.0, 1.0, 1.0, 1.0, 1.0, 1.0, 1.0, 1.0, 1.0, 1.0, 1.0, 1.0, 1.0, 1.0, 1.0, 1.0, 1.0, 1.0, 1.0, 1.0, 1.0, 1.0, 1.0, 1.0, 1.0, 1.0, 1.0, 1.0, 1.0, 1.0, 1.0, 1.0, 1.0, 1.0, 1.0, 1.0, 1.0, 1.0, 1.0, 1.0, 1.0, 1.0, 1.0, 1.0, 1.0, 1.0, 1.0, 1.0, 1.0, 1.0, 1.0, 1.0, 1.0, 1.0, 1.0, 1.0, 1.0, 1.0, 1.0, 1.0, 1.0, 1.0, 1.0, 1.0, 1.0, 1.0, 1.0, 1.0, 1.0, 1.0, 1.0, 1.0, 1.0, 1.0, 1.0, 1.0, 1.0, 1.0, 1.0, 1.0, 1.0, 1.0, 1.0, 1.0, 1.0, 1.0, 1.0, 1.0, 1.0, 1.0, 1.0, 1.0, 1.0, 1.0, 1.0, 1.0, 1.0, 1.0, 1.0, 1.0, 1.0, 1.0, 1.0, 1.0, 1.0, 1.0, 1.0, 1.0, 1.0, 1.0, 1.0, 1.0, 1.0, 1.0, 1.0, 1.0, 1.0, 1.0, 1.0, 1.0, 1.0, 1.0, 1.0, 1.0, 1.0, 1.0, 1.0, 1.0, 1.0, 1.0, 1.0, 1.0, 1.0, 1.0, 1.0, 1.0, 1.0, 1.0, 1.0, 1.0, 1.0, 1.0, 1.0, 1.0, 1.0, 1.0, 1.0, 1.0, 1.0, 1.0, 1.0, 1.0, 1.0, 1.0, 1.0, 1.0, 1.0, 1.0, 1.0, 1.0, 1.0, 1.0, 1.0, 1.0, 1.0, 1.0, 1.0, 1.0, 1.0, 1.0, 1.0, 1.0, 1.0, 1.0, 1.0, 1.0, 1.0, 1.0, 1.0, 1.0, 1.0, 1.0, 1.0, 1.0, 1.0, 1.0, 1.0, 1.0, 1.0, 1.0, 1.0, 1.0, 1.0, 1.0, 1.0, 1.0, 1.0, 1.0, 1.0, 1.0, 1.0, 1.0, 1.0, 1.0, 1.0, 1.0, 1.0, 1.0, 1.0, 1.0, 1.0, 1.0, 1.0, 1.0, 1.0, 1.0, 1.0, 1.0, 1.0, 1.0, 1.0, 1.0, 1.0, 1.0, 1.0, 1.0, 1.0, 1.0, 1.0, 1.0, 1.0, 1.0, 1.0, 1.0, 1.0, 1.0, 1.0, 1.0, 1.0, 1.0, 1.0, 1.0, 1.0, 1.0, 1.0, 1.0, 1.0, 1.0, 1.0, 1.0, 1.0, 1.0, 1.0, 1.0, 1.0, 1.0, 1.0, 1.0, 1.0, 1.0, 1.0, 1.0, 1.0, 1.0, 1.0, 1.0, 1.0, 1.0, 1.0, 1.0, 1.0, 1.0, 1.0, 1.0, 1.0, 1.0, 1.0, 1.0, 1.0, 1.0, 1.0, 1.0, 1.0, 1.0, 1.0, 1.0, 1.0, 1.0, 1.0, 1.0, 1.0, 1.0, 1.0, 1.0, 1.0, 1.0, 1.0, 1.0, 1.0, 1.0, 1.0, 1.0, 1.0, 1.0, 1.0, 1.0, 1.0, 1.0, 1.0, 1.0, 1.0, 1.0, 1.0, 1.0, 1.0, 1.0, 1.0, 1.0, 1.0, 1.0, 1.0, 1.0, 1.0, 1.0, 1.0, 1.0, 1.0, 1.0, 1.0, 1.0, 1.0, 1.0, 1.0, 1.0, 1.0, 1.0, 1.0, 1.0, 1.0, 1.0, 1.0, 1.0, 1.0, 1.0, 1.0, 1.0, 1.0, 1.0, 1.0, 1.0, 1.0, 1.0, 1.0, 1.0, 1.0, 1.0, 1.0, 1.0, 1.0, 1.0, 1.0, 1.0, 1.0, 1.0, 1.0, 1.0, 1.0, 1.0, 1.0, 1.0, 1.0, 1.0, 1.0, 1.0, 1.0, 1.0, 1.0, 1.0, 1.0, 1.0, 1.0, 1.0, 1.0, 1.0, 1.0, 1.0, 1.0, 1.0, 1.0, 1.0, 1.0, 1.0, 1.0, 1.0, 1.0, 1.0, 1.0, 1.0, 1.0, 1.0, 1.0, 1.0, 1.0, 1.0, 1.0, 1.0, 1.0, 1.0, 1.0, 1.0, 1.0, 1.0, 1.0, 1.0, 1.0, 1.0, 1.0, 1.0, 1.0, 1.0, 1.0, 1.0, 1.0, 1.0, 1.0, 1.0, 1.0, 1.0, 1.0, 1.0, 1.0, 1.0, 1.0, 1.0, 1.0, 1.0, 1.0, 1.0, 1.0, 1.0, 1.0, 1.0, 1.0, 1.0, 1.0, 1.0, 1.0, 1.0, 1.0, 1.0, 1.0, 1.0, 1.0, 1.0, 1.0, 1.0, 1.0, 1.0, 1.0, 1.0, 1.0, 1.0, 1.0, 1.0, 1.0, 1.0, 1.0, 1.0, 1.0, 1.0, 1.0, 1.0, 1.0, 1.0, 1.0, 1.0, 1.0, 1.0, 1.0, 1.0, 1.0, 1.0, 1.0, 1.0, 1.0, 1.0, 1.0, 1.0, 1.0, 1.0, 1.0, 1.0, 1.0, 1.0, 1.0, 1.0, 1.0, 1.0, 1.0, 1.0, 1.0, 1.0, 1.0, 1.0, 1.0, 1.0, 1.0, 1.0, 1.0, 1.0, 1.0, 1.0, 1.0, 1.0, 1.0, 1.0, 1.0, 1.0, 1.0, 1.0, 1.0, 1.0, 1.0, 1.0, 1.0, 1.0, 1.0, 1.0, 1.0, 1.0, 1.0, 1.0, 1.0, 1.0, 1.0, 1.0, 1.0, 1.0, 1.0, 1.0, 1.0, 1.0, 1.0, 1.0, 1.0, 1.0, 1.0, 1.0, 1.0, 1.0, 1.0, 1.0, 1.0, 1.0, 1.0, 1.0, 1.0, 1.0, 1.0, 1.0, 1.0, 1.0, 1.0, 1.0, 1.0, 1.0, 1.0, 1.0, 1.0, 1.0, 1.0, 1.0, 1.0, 1.0, 1.0, 1.0, 1.0, 1.0, 1.0, 1.0, 1.0, 1.0, 1.0, 1.0, 1.0, 1.0, 1.0, 1.0, 1.0, 1.0, 1.0, 1.0, 1.0, 1.0, 1.0, 1.0, 1.0, 1.0, 1.0, 1.0, 1.0, 1.0, 1.0, 1.0, 1.0, 1.0, 1.0, 1.0, 1.0, 1.0, 1.0, 1.0, 1.0, 1.0, 1.0, 1.0, 1.0, 1.0, 1.0, 1.0, 1.0, 1.0, 1.0, 1.0, 1.0, 1.0, 1.0, 1.0, 1.0, 1.0, 1.0, 1.0, 1.0, 1.0, 1.0, 1.0, 1.0])
me_icosphere.materials.append(mat_material_001)
me_icosphere.materials.append(mat_material_002)
me_icosphere.update()
arm_armature = bpy.data.armatures.new('Armature')  # bones are not reproduced

# ---- objects
ob_icosphere = bpy.data.objects.new('Icosphere', me_icosphere)
ob_armature = bpy.data.objects.new('Armature', arm_armature)

# ---- transforms, parenting, visibility, modifiers, constraints
ob_icosphere.parent = ob_armature
ob_icosphere.matrix_parent_inverse = Matrix(((1.0, -0.0, -0.0, -0.1133), (-0.0, 1.0, 0.0, 0.1283), (-0.0, -0.0, 1.0, 0.01418), (-0.0, 0.0, -0.0, 1.0)))
ob_icosphere.location = (0.0, 0.0, 0.3745)
_vg = ob_icosphere.vertex_groups.new(name='Bone')
for _i, _w in zip([192, 194, 196, 198, 200, 202, 204, 206], [0.9432, 0.9431, 0.9432, 0.9431, 0.9432, 0.9431, 0.9432, 0.9431]): _vg.add([_i], _w, 'REPLACE')
_vg = ob_icosphere.vertex_groups.new(name='Bone.001')
for _i, _w in zip([0, 1, 2, 3, 4, 5, 6, 7, 8, 9, 10, 11, 12, 13, 14, 15, 16, 17, 18, 19, 20, 21, 22, 23, 24, 25, 26, 27, 28, 29, 30, 31, 32, 33, 34, 35, 36, 37, 38, 39, 40, 41, 42, 43, 44, 45, 46, 47, 48, 49, 50, 51, 52, 53, 54, 55, 56, 57, 58, 59, 60, 61, 62, 63, 64, 65, 66, 67, 68, 69, 70, 71, 72, 73, 74, 75, 76, 77, 78, 79, 80, 81, 82, 83, 84, 85, 86, 87, 88, 89, 90, 91, 92, 93, 94, 95, 96, 97, 98, 99, 100, 101, 102, 103, 104, 105, 106, 107, 108, 109, 110, 111, 112, 113, 114, 115, 116, 117, 118, 119, 120, 121, 122, 123, 124, 125, 126, 127, 128, 129, 130, 131, 132, 133, 134, 135, 136, 137, 138, 139, 140, 141, 142, 143, 144, 145, 146, 147, 148, 149, 150, 151, 152, 153, 154, 155, 156, 157, 158, 159, 160, 161, 162, 163, 164, 165, 166, 167, 168, 169, 170, 171, 172, 173, 174, 175, 176, 177, 178, 179, 180, 181, 182, 183, 184, 185, 186, 187, 188, 189, 190, 191, 192, 193, 194, 195, 196, 197, 198, 199, 200, 201, 202, 203, 204, 205, 206, 207], [0.9999, 0.9999, 1.0, 0.9999, 0.9999, 1.0, 1.0, 0.9999, 0.9999, 0.9999, 0.9999, 1.0, 0.9999, 0.9999, 0.9999, 0.9999, 0.9999, 0.9999, 1.0, 1.0, 1.0, 1.0, 0.9999, 0.9999, 0.9999, 0.9999, 0.9999, 1.0, 0.9999, 0.9999, 0.9999, 0.9999, 1.0, 1.0, 1.0, 0.9999, 1.0, 1.0, 1.0, 1.0, 1.0, 0.9999, 0.9999, 0.9999, 0.9999, 1.0, 0.9999, 1.0, 1.0, 1.0, 1.0, 1.0, 0.9999, 0.9999, 0.9999, 0.9999, 0.9999, 0.9999, 1.0, 1.0, 0.9999, 0.9999, 0.9999, 0.9999, 0.9999, 0.9999, 1.0, 1.0, 0.9999, 0.9999, 0.9999, 0.9999, 0.9999, 0.9999, 0.9999, 0.9999, 0.9999, 0.9999, 0.9999, 0.9999, 0.9999, 0.9999, 0.9999, 0.9999, 1.0, 0.9999, 1.0, 0.9999, 0.9999, 0.9999, 1.0, 1.0, 1.0, 1.0, 1.0, 1.0, 0.9999, 0.9999, 0.9999, 0.9999, 0.9999, 0.9999, 0.9999, 0.9999, 0.9999, 0.9999, 0.9999, 0.9999, 0.9999, 0.9999, 0.9999, 0.9999, 1.0, 1.0, 1.0, 1.0, 1.0, 1.0, 1.0, 1.0, 0.9999, 0.9999, 0.9999, 0.9999, 0.9999, 0.9999, 0.9999, 0.9999, 0.9999, 0.9999, 0.9999, 0.9999, 0.9999, 0.9999, 0.9999, 0.9999, 0.9999, 0.9999, 0.9999, 0.9999, 0.9999, 0.9999, 0.9999, 0.9999, 1.0, 1.0, 1.0, 1.0, 1.0, 1.0, 0.9999, 1.0, 1.0, 0.9999, 0.9999, 0.9999, 0.9999, 0.9999, 0.9999, 0.9999, 0.9999, 0.9999, 0.9999, 0.9999, 0.9999, 0.9999, 0.9999, 0.9999, 1.0, 1.0, 1.0, 1.0, 1.0, 1.0, 0.9999, 0.9999, 0.9999, 1.0, 1.0, 0.9999, 0.9999, 0.9999, 0.9999, 0.9999, 0.9999, 0.9999, 0.9999, 0.9999, 0.9999, 0.9999, 0.9999, 0.9999, 0.05685, 0.9832, 0.05685, 0.984, 0.05683, 0.9822, 0.05685, 0.984, 0.05685, 0.9832, 0.05685, 0.984, 0.05683, 0.9822, 0.05685, 0.984]): _vg.add([_i], _w, 'REPLACE')
_m = ob_icosphere.modifiers.new('Armature', 'ARMATURE')
_m.object = ob_armature
_m = ob_icosphere.modifiers.new('Smooth by Angle', 'NODES')
_m.node_group = ng_smooth_by_angle
_gi = [s.identifier for s in ng_smooth_by_angle.interface.items_tree if s.item_type == 'SOCKET' and s.in_out == 'INPUT']
_m[_gi[1]] = 1.271  # Angle
_m.use_pin_to_last = True
_m.show_group_selector = False
ob_armature.location = (0.1133, -0.1283, -0.01418)
ob_armature.show_in_front = True

# ---- collection membership
col_collection.objects.link(ob_icosphere)
col_collection.objects.link(ob_armature)

# ---- scene / render settings (as saved in the file)
scene.frame_start = 1; scene.frame_end = 60; scene.frame_set(0)
scene.render.engine = 'BLENDER_EEVEE_NEXT'
scene.eevee.ray_tracing_options.trace_max_roughness = 0.0
bpy.context.view_layer.update()

# ---- added for rendering (the .blend has no active camera and no usable light): camera, sun
cam_auto = bpy.data.cameras.new('AutoCamera')
cam_auto.lens = 50.0
cam_auto.sensor_width = 36.0
cam_auto.clip_end = 1000.0
ob_auto_camera = bpy.data.objects.new('AutoCamera', cam_auto)
scene.collection.objects.link(ob_auto_camera)
ob_auto_camera.location = (3.09238, -3.61386, 2.84772)
ob_auto_camera.rotation_euler = (1.09748, -7.21219e-08, 0.694738)
scene.camera = ob_auto_camera
light_auto_sun = bpy.data.lights.new('AutoSun', 'SUN')
light_auto_sun.energy = 3.0
light_auto_sun.angle = 0.0523599
ob_auto_sun = bpy.data.objects.new('AutoSun', light_auto_sun)
scene.collection.objects.link(ob_auto_sun)
ob_auto_sun.rotation_euler = (0.872665, 0.174533, 0.523599)
bpy.context.view_layer.update()
